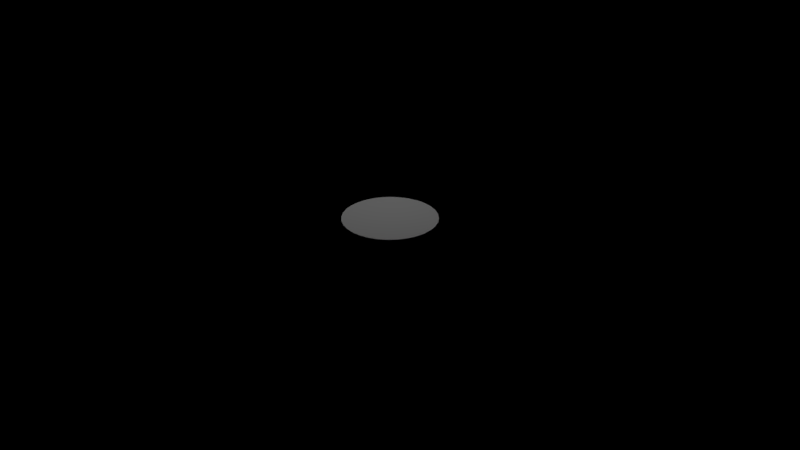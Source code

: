 # Source: 2_24.blend  (saved by Blender 2.78.0; exported with 4.5.12 LTS)
import bpy
from mathutils import Matrix  # noqa: F401  (used for matrix-valued properties, if any)

bpy.ops.wm.read_factory_settings(use_empty=True)
scene = bpy.context.scene
scene.name = 'Scene'

# ---- collections
col_collection_1 = bpy.data.collections.new('Collection 1'); scene.collection.children.link(col_collection_1)

# ---- world
world_world = bpy.data.worlds.new('World'); scene.world = world_world
world_world.use_nodes = True; world_world.node_tree.nodes.clear()
_N = world_world.node_tree.nodes; _L = world_world.node_tree.links
n0 = _N.new('ShaderNodeOutputWorld'); n0.name = 'World Output'; n0.location = (300, 300)
n1 = _N.new('ShaderNodeBsdfDiffuse'); n1.name = 'Diffuse BSDF'; n1.location = (10, 300)
n1.inputs[0].default_value = (0.07044, 0.07658, 0.06829, 1.0)
n1.inputs[1].default_value = 0.2
_L.new(n1.outputs[0], n0.inputs[0])
n0.is_active_output = True
world_world.color = (0.05088, 0.05088, 0.05088)
world_world.use_sun_shadow = False
world_world.sun_shadow_jitter_overblur = 0.0
world_world.cycles.sampling_method = 'MANUAL'

# ---- cameras
cam_camera = bpy.data.cameras.new('Camera')
cam_camera.clip_end = 100.0
cam_camera.lens = 35.0
cam_camera.sensor_width = 32.0
cam_camera.sensor_height = 18.0
cam_camera.ortho_scale = 7.314
cam_camera.dof.focus_distance = 0.0
cam_camera.dof.aperture_fstop = 128.0

# ---- lights
light_lamp = bpy.data.lights.new('Lamp', 'POINT')
light_lamp.transmission_factor = 0.0
light_lamp.cutoff_distance = 30.0
light_lamp.energy = 100.0
light_lamp.shadow_buffer_clip_start = 1.001
light_lamp.shadow_soft_size = 0.1
light_lamp.shadow_maximum_resolution = 0.006
light_lamp.use_absolute_resolution = True

# ---- meshes
me_circle_001 = bpy.data.meshes.new('Circle.001')
me_circle_001.from_pydata([(0.0, 1.0, 0.0), (-0.1951, 0.9808, 0.0), (-0.3827, 0.9239, 0.0), (-0.5556, 0.8315, 0.0), (-0.7071, 0.7071, 0.0), (-0.8315, 0.5556, 0.0), (-0.9239, 0.3827, 0.0), (-0.9808, 0.1951, 0.0), (-1.0, 7.55e-08, 0.0), (-0.9808, -0.1951, 0.0), (-0.9239, -0.3827, 0.0), (-0.8315, -0.5556, 0.0), (-0.7071, -0.7071, 0.0), (-0.5556, -0.8315, 0.0), (-0.3827, -0.9239, 0.0), (-0.1951, -0.9808, 0.0), (3.258e-07, -1.0, 0.0), (0.1951, -0.9808, 0.0), (0.3827, -0.9239, 0.0), (0.5556, -0.8315, 0.0), (0.7071, -0.7071, 0.0), (0.8315, -0.5556, 0.0), (0.9239, -0.3827, 0.0), (0.9808, -0.1951, 0.0), (1.0, 9.656e-07, 0.0), (0.9808, 0.1951, 0.0), (0.9239, 0.3827, 0.0), (0.8315, 0.5556, 0.0), (0.7071, 0.7071, 0.0), (0.5556, 0.8315, 0.0), (0.3827, 0.9239, 0.0), (0.1951, 0.9808, 0.0), (0.0, 1.0, 0.935), (-0.1951, 0.9808, 0.935), (-0.3827, 0.9239, 0.935), (-0.5556, 0.8315, 0.935), (-0.7071, 0.7071, 0.935), (-0.8315, 0.5556, 0.935), (-0.9239, 0.3827, 0.935), (-0.9808, 0.1951, 0.935), (-1.0, 7.55e-08, 0.935), (-0.9808, -0.1951, 0.935), (-0.9239, -0.3827, 0.935), (-0.8315, -0.5556, 0.935), (-0.7071, -0.7071, 0.935), (-0.5556, -0.8315, 0.935), (-0.3827, -0.9239, 0.935), (-0.1951, -0.9808, 0.935), (3.258e-07, -1.0, 0.935), (0.1951, -0.9808, 0.935), (0.3827, -0.9239, 0.935), (0.5556, -0.8315, 0.935), (0.7071, -0.7071, 0.935), (0.8315, -0.5556, 0.935), (0.9239, -0.3827, 0.935), (0.9808, -0.1951, 0.935), (1.0, 9.656e-07, 0.935), (0.9808, 0.1951, 0.935), (0.9239, 0.3827, 0.935), (0.8315, 0.5556, 0.935), (0.7071, 0.7071, 0.935), (0.5556, 0.8315, 0.935), (0.3827, 0.9239, 0.935), (0.1951, 0.9808, 0.935)], [], [(20, 21, 53, 52), (7, 8, 40, 39), (21, 22, 54, 53), (8, 9, 41, 40), (22, 23, 55, 54), (9, 10, 42, 41), (23, 24, 56, 55), (10, 11, 43, 42), (24, 25, 57, 56), (11, 12, 44, 43), (25, 26, 58, 57), (12, 13, 45, 44), (26, 27, 59, 58), (13, 14, 46, 45), (0, 1, 33, 32), (27, 28, 60, 59), (14, 15, 47, 46), (1, 2, 34, 33), (28, 29, 61, 60), (15, 16, 48, 47), (2, 3, 35, 34), (29, 30, 62, 61), (16, 17, 49, 48), (3, 4, 36, 35), (30, 31, 63, 62), (17, 18, 50, 49), (4, 5, 37, 36), (31, 0, 32, 63), (18, 19, 51, 50), (5, 6, 38, 37), (19, 20, 52, 51), (6, 7, 39, 38), (33, 34, 35, 36, 37, 38, 39, 40, 41, 42, 43, 44, 45, 46, 47, 48, 49, 50, 51, 52, 53, 54, 55, 56, 57, 58, 59, 60, 61, 62, 63, 32)])
me_circle_001.use_remesh_preserve_volume = False
me_circle_001.use_remesh_preserve_attributes = False
me_circle_001.use_mirror_vertex_groups = False
me_circle_001.update()
me_suzanne = bpy.data.meshes.new('Suzanne')
me_suzanne.from_pydata([(0.4375, -0.7656, 0.1641), (-0.4375, -0.7656, 0.1641), (0.5, -0.6875, 0.09375), (-0.5, -0.6875, 0.09375), (0.5469, -0.5781, 0.05469), (-0.5469, -0.5781, 0.05469), (0.3516, -0.6172, -0.02344), (-0.3516, -0.6172, -0.02344), (0.3516, -0.7188, 0.03125), (-0.3516, -0.7188, 0.03125), (0.3516, -0.7812, 0.1328), (-0.3516, -0.7812, 0.1328), (0.2734, -0.7969, 0.1641), (-0.2734, -0.7969, 0.1641), (0.2031, -0.7422, 0.09375), (-0.2031, -0.7422, 0.09375), (0.1562, -0.6484, 0.05469), (-0.1562, -0.6484, 0.05469), (0.07812, -0.6562, 0.2422), (-0.07812, -0.6562, 0.2422), (0.1406, -0.7422, 0.2422), (-0.1406, -0.7422, 0.2422), (0.2422, -0.7969, 0.2422), (-0.2422, -0.7969, 0.2422), (0.2734, -0.7969, 0.3281), (-0.2734, -0.7969, 0.3281), (0.2031, -0.7422, 0.3906), (-0.2031, -0.7422, 0.3906), (0.1562, -0.6484, 0.4375), (-0.1562, -0.6484, 0.4375), (0.3516, -0.6172, 0.5156), (-0.3516, -0.6172, 0.5156), (0.3516, -0.7188, 0.4531), (-0.3516, -0.7188, 0.4531), (0.3516, -0.7812, 0.3594), (-0.3516, -0.7812, 0.3594), (0.4375, -0.7656, 0.3281), (-0.4375, -0.7656, 0.3281), (0.5, -0.6875, 0.3906), (-0.5, -0.6875, 0.3906), (0.5469, -0.5781, 0.4375), (-0.5469, -0.5781, 0.4375), (0.625, -0.5625, 0.2422), (-0.625, -0.5625, 0.2422), (0.5625, -0.6719, 0.2422), (-0.5625, -0.6719, 0.2422), (0.4688, -0.7578, 0.2422), (-0.4688, -0.7578, 0.2422), (0.4766, -0.7734, 0.2422), (-0.4766, -0.7734, 0.2422), (0.4453, -0.7812, 0.3359), (-0.4453, -0.7812, 0.3359), (0.3516, -0.8047, 0.375), (-0.3516, -0.8047, 0.375), (0.2656, -0.8203, 0.3359), (-0.2656, -0.8203, 0.3359), (0.2266, -0.8203, 0.2422), (-0.2266, -0.8203, 0.2422), (0.2656, -0.8203, 0.1562), (-0.2656, -0.8203, 0.1562), (0.3516, -0.8281, 0.2422), (-0.3516, -0.8281, 0.2422), (0.3516, -0.8047, 0.1172), (-0.3516, -0.8047, 0.1172), (0.4453, -0.7812, 0.1562), (-0.4453, -0.7812, 0.1562), (0.0, -0.7422, 0.4297), (0.0, -0.8203, 0.3516), (0.0, -0.7344, -0.6797), (0.0, -0.7812, -0.3203), (0.0, -0.7969, -0.1875), (0.0, -0.7188, -0.7734), (0.0, -0.6016, 0.4062), (0.0, -0.5703, 0.5703), (0.0, 0.5469, 0.8984), (0.0, 0.8516, 0.5625), (0.0, 0.8281, 0.07031), (0.0, 0.3516, -0.3828), (0.2031, -0.5625, -0.1875), (-0.2031, -0.5625, -0.1875), (0.3125, -0.5703, -0.4375), (-0.3125, -0.5703, -0.4375), (0.3516, -0.5703, -0.6953), (-0.3516, -0.5703, -0.6953), (0.3672, -0.5312, -0.8906), (-0.3672, -0.5312, -0.8906), (0.3281, -0.5234, -0.9453), (-0.3281, -0.5234, -0.9453), (0.1797, -0.5547, -0.9688), (-0.1797, -0.5547, -0.9688), (0.0, -0.5781, -0.9844), (0.4375, -0.5312, -0.1406), (-0.4375, -0.5312, -0.1406), (0.6328, -0.5391, -0.03906), (-0.6328, -0.5391, -0.03906), (0.8281, -0.4453, 0.1484), (-0.8281, -0.4453, 0.1484), (0.8594, -0.5938, 0.4297), (-0.8594, -0.5938, 0.4297), (0.7109, -0.625, 0.4844), (-0.7109, -0.625, 0.4844), (0.4922, -0.6875, 0.6016), (-0.4922, -0.6875, 0.6016), (0.3203, -0.7344, 0.7578), (-0.3203, -0.7344, 0.7578), (0.1562, -0.7578, 0.7188), (-0.1562, -0.7578, 0.7188), (0.0625, -0.75, 0.4922), (-0.0625, -0.75, 0.4922), (0.1641, -0.7734, 0.4141), (-0.1641, -0.7734, 0.4141), (0.125, -0.7656, 0.3047), (-0.125, -0.7656, 0.3047), (0.2031, -0.7422, 0.09375), (-0.2031, -0.7422, 0.09375), (0.375, -0.7031, 0.01562), (-0.375, -0.7031, 0.01562), (0.4922, -0.6719, 0.0625), (-0.4922, -0.6719, 0.0625), (0.625, -0.6484, 0.1875), (-0.625, -0.6484, 0.1875), (0.6406, -0.6484, 0.2969), (-0.6406, -0.6484, 0.2969), (0.6016, -0.6641, 0.375), (-0.6016, -0.6641, 0.375), (0.4297, -0.7188, 0.4375), (-0.4297, -0.7188, 0.4375), (0.25, -0.7578, 0.4688), (-0.25, -0.7578, 0.4688), (0.0, -0.7344, -0.7656), (0.1094, -0.7344, -0.7188), (-0.1094, -0.7344, -0.7188), (0.1172, -0.7109, -0.8359), (-0.1172, -0.7109, -0.8359), (0.0625, -0.6953, -0.8828), (-0.0625, -0.6953, -0.8828), (0.0, -0.6875, -0.8906), (0.0, -0.75, -0.1953), (0.0, -0.7422, -0.1406), (0.1016, -0.7422, -0.1484), (-0.1016, -0.7422, -0.1484), (0.125, -0.75, -0.2266), (-0.125, -0.75, -0.2266), (0.08594, -0.7422, -0.2891), (-0.08594, -0.7422, -0.2891), (0.3984, -0.6719, -0.04688), (-0.3984, -0.6719, -0.04688), (0.6172, -0.625, 0.05469), (-0.6172, -0.625, 0.05469), (0.7266, -0.6016, 0.2031), (-0.7266, -0.6016, 0.2031), (0.7422, -0.6562, 0.375), (-0.7422, -0.6562, 0.375), (0.6875, -0.7266, 0.4141), (-0.6875, -0.7266, 0.4141), (0.4375, -0.7969, 0.5469), (-0.4375, -0.7969, 0.5469), (0.3125, -0.8359, 0.6406), (-0.3125, -0.8359, 0.6406), (0.2031, -0.8516, 0.6172), (-0.2031, -0.8516, 0.6172), (0.1016, -0.8438, 0.4297), (-0.1016, -0.8438, 0.4297), (0.125, -0.8125, -0.1016), (-0.125, -0.8125, -0.1016), (0.2109, -0.7109, -0.4453), (-0.2109, -0.7109, -0.4453), (0.25, -0.6875, -0.7031), (-0.25, -0.6875, -0.7031), (0.2656, -0.6641, -0.8203), (-0.2656, -0.6641, -0.8203), (0.2344, -0.6328, -0.9141), (-0.2344, -0.6328, -0.9141), (0.1641, -0.6328, -0.9297), (-0.1641, -0.6328, -0.9297), (0.0, -0.6406, -0.9453), (0.0, -0.7266, 0.04688), (0.0, -0.7656, 0.2109), (0.3281, -0.7422, 0.4766), (-0.3281, -0.7422, 0.4766), (0.1641, -0.75, 0.1406), (-0.1641, -0.75, 0.1406), (0.1328, -0.7578, 0.2109), (-0.1328, -0.7578, 0.2109), (0.1172, -0.7344, -0.6875), (-0.1172, -0.7344, -0.6875), (0.07812, -0.75, -0.4453), (-0.07812, -0.75, -0.4453), (0.0, -0.75, -0.4453), (0.0, -0.7422, -0.3281), (0.09375, -0.7812, -0.2734), (-0.09375, -0.7812, -0.2734), (0.1328, -0.7969, -0.2266), (-0.1328, -0.7969, -0.2266), (0.1094, -0.7812, -0.1328), (-0.1094, -0.7812, -0.1328), (0.03906, -0.7812, -0.125), (-0.03906, -0.7812, -0.125), (0.0, -0.8281, -0.2031), (0.04688, -0.8125, -0.1484), (-0.04688, -0.8125, -0.1484), (0.09375, -0.8125, -0.1562), (-0.09375, -0.8125, -0.1562), (0.1094, -0.8281, -0.2266), (-0.1094, -0.8281, -0.2266), (0.07812, -0.8047, -0.25), (-0.07812, -0.8047, -0.25), (0.0, -0.8047, -0.2891), (0.2578, -0.5547, -0.3125), (-0.2578, -0.5547, -0.3125), (0.1641, -0.7109, -0.2422), (-0.1641, -0.7109, -0.2422), (0.1797, -0.7109, -0.3125), (-0.1797, -0.7109, -0.3125), (0.2344, -0.5547, -0.25), (-0.2344, -0.5547, -0.25), (0.0, -0.6875, -0.875), (0.04688, -0.6875, -0.8672), (-0.04688, -0.6875, -0.8672), (0.09375, -0.7109, -0.8203), (-0.09375, -0.7109, -0.8203), (0.09375, -0.7266, -0.7422), (-0.09375, -0.7266, -0.7422), (0.0, -0.6562, -0.7812), (0.09375, -0.6641, -0.75), (-0.09375, -0.6641, -0.75), (0.09375, -0.6406, -0.8125), (-0.09375, -0.6406, -0.8125), (0.04688, -0.6328, -0.8516), (-0.04688, -0.6328, -0.8516), (0.0, -0.6328, -0.8594), (0.1719, -0.7812, 0.2188), (-0.1719, -0.7812, 0.2188), (0.1875, -0.7734, 0.1562), (-0.1875, -0.7734, 0.1562), (0.3359, -0.7578, 0.4297), (-0.3359, -0.7578, 0.4297), (0.2734, -0.7734, 0.4219), (-0.2734, -0.7734, 0.4219), (0.4219, -0.7734, 0.3984), (-0.4219, -0.7734, 0.3984), (0.5625, -0.6953, 0.3516), (-0.5625, -0.6953, 0.3516), (0.5859, -0.6875, 0.2891), (-0.5859, -0.6875, 0.2891), (0.5781, -0.6797, 0.1953), (-0.5781, -0.6797, 0.1953), (0.4766, -0.7188, 0.1016), (-0.4766, -0.7188, 0.1016), (0.375, -0.7422, 0.0625), (-0.375, -0.7422, 0.0625), (0.2266, -0.7812, 0.1094), (-0.2266, -0.7812, 0.1094), (0.1797, -0.7812, 0.2969), (-0.1797, -0.7812, 0.2969), (0.2109, -0.7812, 0.375), (-0.2109, -0.7812, 0.375), (0.2344, -0.7578, 0.3594), (-0.2344, -0.7578, 0.3594), (0.1953, -0.7578, 0.2969), (-0.1953, -0.7578, 0.2969), (0.2422, -0.7578, 0.125), (-0.2422, -0.7578, 0.125), (0.375, -0.7266, 0.08594), (-0.375, -0.7266, 0.08594), (0.4609, -0.7031, 0.1172), (-0.4609, -0.7031, 0.1172), (0.5469, -0.6719, 0.2109), (-0.5469, -0.6719, 0.2109), (0.5547, -0.6719, 0.2812), (-0.5547, -0.6719, 0.2812), (0.5312, -0.6797, 0.3359), (-0.5312, -0.6797, 0.3359), (0.4141, -0.75, 0.3906), (-0.4141, -0.75, 0.3906), (0.2812, -0.7656, 0.3984), (-0.2812, -0.7656, 0.3984), (0.3359, -0.75, 0.4062), (-0.3359, -0.75, 0.4062), (0.2031, -0.75, 0.1719), (-0.2031, -0.75, 0.1719), (0.1953, -0.75, 0.2266), (-0.1953, -0.75, 0.2266), (0.1094, -0.6094, 0.4609), (-0.1094, -0.6094, 0.4609), (0.1953, -0.6172, 0.6641), (-0.1953, -0.6172, 0.6641), (0.3359, -0.5938, 0.6875), (-0.3359, -0.5938, 0.6875), (0.4844, -0.5547, 0.5547), (-0.4844, -0.5547, 0.5547), (0.6797, -0.4922, 0.4531), (-0.6797, -0.4922, 0.4531), (0.7969, -0.4609, 0.4062), (-0.7969, -0.4609, 0.4062), (0.7734, -0.375, 0.1641), (-0.7734, -0.375, 0.1641), (0.6016, -0.4141, 0.0), (-0.6016, -0.4141, 0.0), (0.4375, -0.4688, -0.09375), (-0.4375, -0.4688, -0.09375), (0.0, -0.2891, 0.8984), (0.0, 0.07812, 0.9844), (0.0, 0.6719, -0.1953), (0.0, -0.1875, -0.4609), (0.0, -0.4609, -0.9766), (0.0, -0.3438, -0.8047), (0.0, -0.3203, -0.5703), (0.0, -0.2812, -0.4844), (0.8516, -0.05469, 0.2344), (-0.8516, -0.05469, 0.2344), (0.8594, 0.04688, 0.3203), (-0.8594, 0.04688, 0.3203), (0.7734, 0.4375, 0.2656), (-0.7734, 0.4375, 0.2656), (0.4609, 0.7031, 0.4375), (-0.4609, 0.7031, 0.4375), (0.7344, -0.07031, -0.04688), (-0.7344, -0.07031, -0.04688), (0.5938, 0.1641, -0.125), (-0.5938, 0.1641, -0.125), (0.6406, 0.4297, -0.007812), (-0.6406, 0.4297, -0.007812), (0.3359, 0.6641, 0.05469), (-0.3359, 0.6641, 0.05469), (0.2344, -0.4062, -0.3516), (-0.2344, -0.4062, -0.3516), (0.1797, -0.2578, -0.4141), (-0.1797, -0.2578, -0.4141), (0.2891, -0.3828, -0.7109), (-0.2891, -0.3828, -0.7109), (0.25, -0.3906, -0.5), (-0.25, -0.3906, -0.5), (0.3281, -0.3984, -0.9141), (-0.3281, -0.3984, -0.9141), (0.1406, -0.3672, -0.7578), (-0.1406, -0.3672, -0.7578), (0.125, -0.3594, -0.5391), (-0.125, -0.3594, -0.5391), (0.1641, -0.4375, -0.9453), (-0.1641, -0.4375, -0.9453), (0.2188, -0.4297, -0.2812), (-0.2188, -0.4297, -0.2812), (0.2109, -0.4688, -0.2266), (-0.2109, -0.4688, -0.2266), (0.2031, -0.5, -0.1719), (-0.2031, -0.5, -0.1719), (0.2109, -0.1641, -0.3906), (-0.2109, -0.1641, -0.3906), (0.2969, 0.2656, -0.3125), (-0.2969, 0.2656, -0.3125), (0.3438, 0.5391, -0.1484), (-0.3438, 0.5391, -0.1484), (0.4531, 0.3828, 0.8672), (-0.4531, 0.3828, 0.8672), (0.4531, 0.07031, 0.9297), (-0.4531, 0.07031, 0.9297), (0.4531, -0.2344, 0.8516), (-0.4531, -0.2344, 0.8516), (0.4609, -0.4297, 0.5234), (-0.4609, -0.4297, 0.5234), (0.7266, -0.3359, 0.4062), (-0.7266, -0.3359, 0.4062), (0.6328, -0.2812, 0.4531), (-0.6328, -0.2812, 0.4531), (0.6406, -0.05469, 0.7031), (-0.6406, -0.05469, 0.7031), (0.7969, -0.125, 0.5625), (-0.7969, -0.125, 0.5625), (0.7969, 0.1172, 0.6172), (-0.7969, 0.1172, 0.6172), (0.6406, 0.1953, 0.75), (-0.6406, 0.1953, 0.75), (0.6406, 0.4453, 0.6797), (-0.6406, 0.4453, 0.6797), (0.7969, 0.3594, 0.5391), (-0.7969, 0.3594, 0.5391), (0.6172, 0.5859, 0.3281), (-0.6172, 0.5859, 0.3281), (0.4844, 0.5469, 0.02344), (-0.4844, 0.5469, 0.02344), (0.8203, 0.2031, 0.3281), (-0.8203, 0.2031, 0.3281), (0.4062, -0.1484, -0.1719), (-0.4062, -0.1484, -0.1719), (0.4297, 0.2109, -0.1953), (-0.4297, 0.2109, -0.1953), (0.8906, 0.2344, 0.4062), (-0.8906, 0.2344, 0.4062), (0.7734, 0.125, -0.1406), (-0.7734, 0.125, -0.1406), (1.039, 0.3281, -0.1016), (-1.039, 0.3281, -0.1016), (1.281, 0.4297, 0.05469), (-1.281, 0.4297, 0.05469), (1.352, 0.4219, 0.3203), (-1.352, 0.4219, 0.3203), (1.234, 0.4219, 0.5078), (-1.234, 0.4219, 0.5078), (1.023, 0.3125, 0.4766), (-1.023, 0.3125, 0.4766), (1.016, 0.2891, 0.4141), (-1.016, 0.2891, 0.4141), (1.188, 0.3906, 0.4375), (-1.188, 0.3906, 0.4375), (1.266, 0.4062, 0.2891), (-1.266, 0.4062, 0.2891), (1.211, 0.4062, 0.07812), (-1.211, 0.4062, 0.07812), (1.031, 0.3047, -0.03906), (-1.031, 0.3047, -0.03906), (0.8281, 0.1328, -0.07031), (-0.8281, 0.1328, -0.07031), (0.9219, 0.2188, 0.3594), (-0.9219, 0.2188, 0.3594), (0.9453, 0.2891, 0.3047), (-0.9453, 0.2891, 0.3047), (0.8828, 0.2109, -0.02344), (-0.8828, 0.2109, -0.02344), (1.039, 0.3672, 0.0), (-1.039, 0.3672, 0.0), (1.188, 0.4453, 0.09375), (-1.188, 0.4453, 0.09375), (1.234, 0.4453, 0.25), (-1.234, 0.4453, 0.25), (1.172, 0.4375, 0.3594), (-1.172, 0.4375, 0.3594), (1.023, 0.3594, 0.3438), (-1.023, 0.3594, 0.3438), (0.8438, 0.2109, 0.2891), (-0.8438, 0.2109, 0.2891), (0.8359, 0.2734, 0.1719), (-0.8359, 0.2734, 0.1719), (0.7578, 0.2734, 0.09375), (-0.7578, 0.2734, 0.09375), (0.8203, 0.2734, 0.08594), (-0.8203, 0.2734, 0.08594), (0.8438, 0.2734, 0.01562), (-0.8438, 0.2734, 0.01562), (0.8125, 0.2734, -0.01562), (-0.8125, 0.2734, -0.01562), (0.7266, 0.07031, 0.0), (-0.7266, 0.07031, 0.0), (0.7188, 0.1719, -0.02344), (-0.7188, 0.1719, -0.02344), (0.7188, 0.1875, 0.03906), (-0.7188, 0.1875, 0.03906), (0.7969, 0.2109, 0.2031), (-0.7969, 0.2109, 0.2031), (0.8906, 0.2656, 0.2422), (-0.8906, 0.2656, 0.2422), (0.8906, 0.3203, 0.2344), (-0.8906, 0.3203, 0.2344), (0.8125, 0.3203, -0.01562), (-0.8125, 0.3203, -0.01562), (0.8516, 0.3203, 0.01562), (-0.8516, 0.3203, 0.01562), (0.8281, 0.3203, 0.07812), (-0.8281, 0.3203, 0.07812), (0.7656, 0.3203, 0.09375), (-0.7656, 0.3203, 0.09375), (0.8438, 0.3203, 0.1719), (-0.8438, 0.3203, 0.1719), (1.039, 0.4141, 0.3281), (-1.039, 0.4141, 0.3281), (1.188, 0.4844, 0.3438), (-1.188, 0.4844, 0.3438), (1.258, 0.4922, 0.2422), (-1.258, 0.4922, 0.2422), (1.211, 0.4844, 0.08594), (-1.211, 0.4844, 0.08594), (1.047, 0.4219, 0.0), (-1.047, 0.4219, 0.0), (0.8828, 0.2656, -0.01562), (-0.8828, 0.2656, -0.01562), (0.9531, 0.3438, 0.2891), (-0.9531, 0.3438, 0.2891), (0.8906, 0.3281, 0.1094), (-0.8906, 0.3281, 0.1094), (0.9375, 0.3359, 0.0625), (-0.9375, 0.3359, 0.0625), (1.0, 0.3672, 0.125), (-1.0, 0.3672, 0.125), (0.9609, 0.3516, 0.1719), (-0.9609, 0.3516, 0.1719), (1.016, 0.375, 0.2344), (-1.016, 0.375, 0.2344), (1.055, 0.3828, 0.1875), (-1.055, 0.3828, 0.1875), (1.109, 0.3906, 0.2109), (-1.109, 0.3906, 0.2109), (1.086, 0.3906, 0.2734), (-1.086, 0.3906, 0.2734), (1.023, 0.4844, 0.4375), (-1.023, 0.4844, 0.4375), (1.25, 0.5469, 0.4688), (-1.25, 0.5469, 0.4688), (1.367, 0.5, 0.2969), (-1.367, 0.5, 0.2969), (1.312, 0.5312, 0.05469), (-1.312, 0.5312, 0.05469), (1.039, 0.4922, -0.08594), (-1.039, 0.4922, -0.08594), (0.7891, 0.3281, -0.125), (-0.7891, 0.3281, -0.125), (0.8594, 0.3828, 0.3828), (-0.8594, 0.3828, 0.3828)], [], [(46, 0, 2, 44), (3, 1, 47, 45), (44, 2, 4, 42), (5, 3, 45, 43), (2, 8, 6, 4), (7, 9, 3, 5), (0, 10, 8, 2), (9, 11, 1, 3), (10, 12, 14, 8), (15, 13, 11, 9), (8, 14, 16, 6), (17, 15, 9, 7), (14, 20, 18, 16), (19, 21, 15, 17), (12, 22, 20, 14), (21, 23, 13, 15), (22, 24, 26, 20), (27, 25, 23, 21), (20, 26, 28, 18), (29, 27, 21, 19), (26, 32, 30, 28), (31, 33, 27, 29), (24, 34, 32, 26), (33, 35, 25, 27), (34, 36, 38, 32), (39, 37, 35, 33), (32, 38, 40, 30), (41, 39, 33, 31), (38, 44, 42, 40), (43, 45, 39, 41), (36, 46, 44, 38), (45, 47, 37, 39), (46, 36, 50, 48), (51, 37, 47, 49), (36, 34, 52, 50), (53, 35, 37, 51), (34, 24, 54, 52), (55, 25, 35, 53), (24, 22, 56, 54), (57, 23, 25, 55), (22, 12, 58, 56), (59, 13, 23, 57), (12, 10, 62, 58), (63, 11, 13, 59), (10, 0, 64, 62), (65, 1, 11, 63), (0, 46, 48, 64), (49, 47, 1, 65), (60, 64, 48), (49, 65, 61), (62, 64, 60), (61, 65, 63), (60, 58, 62), (63, 59, 61), (60, 56, 58), (59, 57, 61), (60, 54, 56), (57, 55, 61), (60, 52, 54), (55, 53, 61), (60, 50, 52), (53, 51, 61), (60, 48, 50), (51, 49, 61), (88, 173, 175, 90), (175, 174, 89, 90), (86, 171, 173, 88), (174, 172, 87, 89), (84, 169, 171, 86), (172, 170, 85, 87), (82, 167, 169, 84), (170, 168, 83, 85), (80, 165, 167, 82), (168, 166, 81, 83), (78, 91, 145, 163), (146, 92, 79, 164), (91, 93, 147, 145), (148, 94, 92, 146), (93, 95, 149, 147), (150, 96, 94, 148), (95, 97, 151, 149), (152, 98, 96, 150), (97, 99, 153, 151), (154, 100, 98, 152), (99, 101, 155, 153), (156, 102, 100, 154), (101, 103, 157, 155), (158, 104, 102, 156), (103, 105, 159, 157), (160, 106, 104, 158), (105, 107, 161, 159), (162, 108, 106, 160), (107, 66, 67, 161), (67, 66, 108, 162), (109, 127, 159, 161), (160, 128, 110, 162), (127, 178, 157, 159), (158, 179, 128, 160), (125, 155, 157, 178), (158, 156, 126, 179), (123, 153, 155, 125), (156, 154, 124, 126), (121, 151, 153, 123), (154, 152, 122, 124), (119, 149, 151, 121), (152, 150, 120, 122), (117, 147, 149, 119), (150, 148, 118, 120), (115, 145, 147, 117), (148, 146, 116, 118), (113, 163, 145, 115), (146, 164, 114, 116), (113, 180, 176, 163), (176, 181, 114, 164), (109, 161, 67, 111), (67, 162, 110, 112), (111, 67, 177, 182), (177, 67, 112, 183), (176, 180, 182, 177), (183, 181, 176, 177), (134, 136, 175, 173), (175, 136, 135, 174), (132, 134, 173, 171), (174, 135, 133, 172), (130, 132, 171, 169), (172, 133, 131, 170), (165, 186, 184, 167), (185, 187, 166, 168), (130, 169, 167, 184), (168, 170, 131, 185), (143, 189, 188, 186), (188, 189, 144, 187), (184, 186, 188, 68), (188, 187, 185, 68), (129, 130, 184, 68), (185, 131, 129, 68), (141, 192, 190, 143), (191, 193, 142, 144), (139, 194, 192, 141), (193, 195, 140, 142), (138, 196, 194, 139), (195, 197, 138, 140), (137, 70, 196, 138), (197, 70, 137, 138), (189, 143, 190, 69), (191, 144, 189, 69), (69, 190, 205, 207), (206, 191, 69, 207), (70, 198, 199, 196), (200, 198, 70, 197), (196, 199, 201, 194), (202, 200, 197, 195), (194, 201, 203, 192), (204, 202, 195, 193), (192, 203, 205, 190), (206, 204, 193, 191), (198, 203, 201, 199), (202, 204, 198, 200), (198, 207, 205, 203), (206, 207, 198, 204), (138, 139, 163, 176), (164, 140, 138, 176), (139, 141, 210, 163), (211, 142, 140, 164), (141, 143, 212, 210), (213, 144, 142, 211), (143, 186, 165, 212), (166, 187, 144, 213), (80, 208, 212, 165), (213, 209, 81, 166), (208, 214, 210, 212), (211, 215, 209, 213), (78, 163, 210, 214), (211, 164, 79, 215), (130, 129, 71, 221), (71, 129, 131, 222), (132, 130, 221, 219), (222, 131, 133, 220), (134, 132, 219, 217), (220, 133, 135, 218), (136, 134, 217, 216), (218, 135, 136, 216), (216, 217, 228, 230), (229, 218, 216, 230), (217, 219, 226, 228), (227, 220, 218, 229), (219, 221, 224, 226), (225, 222, 220, 227), (221, 71, 223, 224), (223, 71, 222, 225), (223, 230, 228, 224), (229, 230, 223, 225), (224, 228, 226), (227, 229, 225), (182, 180, 233, 231), (234, 181, 183, 232), (111, 182, 231, 253), (232, 183, 112, 254), (109, 111, 253, 255), (254, 112, 110, 256), (180, 113, 251, 233), (252, 114, 181, 234), (113, 115, 249, 251), (250, 116, 114, 252), (115, 117, 247, 249), (248, 118, 116, 250), (117, 119, 245, 247), (246, 120, 118, 248), (119, 121, 243, 245), (244, 122, 120, 246), (121, 123, 241, 243), (242, 124, 122, 244), (123, 125, 239, 241), (240, 126, 124, 242), (125, 178, 235, 239), (236, 179, 126, 240), (178, 127, 237, 235), (238, 128, 179, 236), (127, 109, 255, 237), (256, 110, 128, 238), (237, 255, 257, 275), (258, 256, 238, 276), (235, 237, 275, 277), (276, 238, 236, 278), (239, 235, 277, 273), (278, 236, 240, 274), (241, 239, 273, 271), (274, 240, 242, 272), (243, 241, 271, 269), (272, 242, 244, 270), (245, 243, 269, 267), (270, 244, 246, 268), (247, 245, 267, 265), (268, 246, 248, 266), (249, 247, 265, 263), (266, 248, 250, 264), (251, 249, 263, 261), (264, 250, 252, 262), (233, 251, 261, 279), (262, 252, 234, 280), (255, 253, 259, 257), (260, 254, 256, 258), (253, 231, 281, 259), (282, 232, 254, 260), (231, 233, 279, 281), (280, 234, 232, 282), (66, 107, 283, 72), (284, 108, 66, 72), (107, 105, 285, 283), (286, 106, 108, 284), (105, 103, 287, 285), (288, 104, 106, 286), (103, 101, 289, 287), (290, 102, 104, 288), (101, 99, 291, 289), (292, 100, 102, 290), (99, 97, 293, 291), (294, 98, 100, 292), (97, 95, 295, 293), (296, 96, 98, 294), (95, 93, 297, 295), (298, 94, 96, 296), (93, 91, 299, 297), (300, 92, 94, 298), (307, 308, 327, 337), (328, 308, 307, 338), (306, 307, 337, 335), (338, 307, 306, 336), (305, 306, 335, 339), (336, 306, 305, 340), (88, 90, 305, 339), (305, 90, 89, 340), (86, 88, 339, 333), (340, 89, 87, 334), (84, 86, 333, 329), (334, 87, 85, 330), (82, 84, 329, 331), (330, 85, 83, 332), (329, 335, 337, 331), (338, 336, 330, 332), (329, 333, 339, 335), (340, 334, 330, 336), (325, 331, 337, 327), (338, 332, 326, 328), (80, 82, 331, 325), (332, 83, 81, 326), (208, 341, 343, 214), (344, 342, 209, 215), (80, 325, 341, 208), (342, 326, 81, 209), (78, 214, 343, 345), (344, 215, 79, 346), (78, 345, 299, 91), (300, 346, 79, 92), (76, 323, 351, 303), (352, 324, 76, 303), (303, 351, 349, 77), (350, 352, 303, 77), (77, 349, 347, 304), (348, 350, 77, 304), (304, 347, 327, 308), (328, 348, 304, 308), (325, 327, 347, 341), (348, 328, 326, 342), (295, 297, 317, 309), (318, 298, 296, 310), (75, 315, 323, 76), (324, 316, 75, 76), (301, 357, 355, 302), (356, 358, 301, 302), (302, 355, 353, 74), (354, 356, 302, 74), (74, 353, 315, 75), (316, 354, 74, 75), (291, 293, 361, 363), (362, 294, 292, 364), (363, 361, 367, 365), (368, 362, 364, 366), (365, 367, 369, 371), (370, 368, 366, 372), (371, 369, 375, 373), (376, 370, 372, 374), (313, 377, 373, 375), (374, 378, 314, 376), (315, 353, 373, 377), (374, 354, 316, 378), (353, 355, 371, 373), (372, 356, 354, 374), (355, 357, 365, 371), (366, 358, 356, 372), (357, 359, 363, 365), (364, 360, 358, 366), (289, 291, 363, 359), (364, 292, 290, 360), (73, 359, 357, 301), (358, 360, 73, 301), (283, 285, 287, 289), (288, 286, 284, 290), (283, 289, 359, 73), (360, 290, 284, 73), (72, 283, 73), (73, 284, 72), (293, 295, 309, 361), (310, 296, 294, 362), (309, 311, 367, 361), (368, 312, 310, 362), (311, 381, 369, 367), (370, 382, 312, 368), (313, 375, 369, 381), (370, 376, 314, 382), (347, 349, 385, 383), (386, 350, 348, 384), (317, 383, 385, 319), (386, 384, 318, 320), (297, 299, 383, 317), (384, 300, 298, 318), (299, 343, 341, 383), (342, 344, 300, 384), (341, 347, 383), (384, 348, 342), (299, 345, 343), (344, 346, 300), (313, 321, 379, 377), (380, 322, 314, 378), (315, 377, 379, 323), (380, 378, 316, 324), (319, 385, 379, 321), (380, 386, 320, 322), (349, 351, 379, 385), (380, 352, 350, 386), (323, 379, 351), (352, 380, 324), (399, 387, 413, 401), (414, 388, 400, 402), (399, 401, 403, 397), (404, 402, 400, 398), (397, 403, 405, 395), (406, 404, 398, 396), (395, 405, 407, 393), (408, 406, 396, 394), (393, 407, 409, 391), (410, 408, 394, 392), (391, 409, 411, 389), (412, 410, 392, 390), (409, 419, 417, 411), (418, 420, 410, 412), (407, 421, 419, 409), (420, 422, 408, 410), (405, 423, 421, 407), (422, 424, 406, 408), (403, 425, 423, 405), (424, 426, 404, 406), (401, 427, 425, 403), (426, 428, 402, 404), (401, 413, 415, 427), (416, 414, 402, 428), (317, 319, 443, 441), (444, 320, 318, 442), (319, 389, 411, 443), (412, 390, 320, 444), (309, 317, 441, 311), (442, 318, 310, 312), (381, 429, 413, 387), (414, 430, 382, 388), (411, 417, 439, 443), (440, 418, 412, 444), (437, 445, 443, 439), (444, 446, 438, 440), (433, 445, 437, 435), (438, 446, 434, 436), (431, 447, 445, 433), (446, 448, 432, 434), (429, 447, 431, 449), (432, 448, 430, 450), (413, 429, 449, 415), (450, 430, 414, 416), (311, 447, 429, 381), (430, 448, 312, 382), (311, 441, 445, 447), (446, 442, 312, 448), (441, 443, 445), (446, 444, 442), (415, 449, 451, 475), (452, 450, 416, 476), (449, 431, 461, 451), (462, 432, 450, 452), (431, 433, 459, 461), (460, 434, 432, 462), (433, 435, 457, 459), (458, 436, 434, 460), (435, 437, 455, 457), (456, 438, 436, 458), (437, 439, 453, 455), (454, 440, 438, 456), (439, 417, 473, 453), (474, 418, 440, 454), (427, 415, 475, 463), (476, 416, 428, 464), (425, 427, 463, 465), (464, 428, 426, 466), (423, 425, 465, 467), (466, 426, 424, 468), (421, 423, 467, 469), (468, 424, 422, 470), (419, 421, 469, 471), (470, 422, 420, 472), (417, 419, 471, 473), (472, 420, 418, 474), (457, 455, 479, 477), (480, 456, 458, 478), (477, 479, 481, 483), (482, 480, 478, 484), (483, 481, 487, 485), (488, 482, 484, 486), (485, 487, 489, 491), (490, 488, 486, 492), (463, 475, 485, 491), (486, 476, 464, 492), (451, 483, 485, 475), (486, 484, 452, 476), (451, 461, 477, 483), (478, 462, 452, 484), (457, 477, 461, 459), (462, 478, 458, 460), (453, 473, 479, 455), (480, 474, 454, 456), (471, 481, 479, 473), (480, 482, 472, 474), (469, 487, 481, 471), (482, 488, 470, 472), (467, 489, 487, 469), (488, 490, 468, 470), (465, 491, 489, 467), (490, 492, 466, 468), (463, 491, 465), (466, 492, 464), (391, 389, 503, 501), (504, 390, 392, 502), (393, 391, 501, 499), (502, 392, 394, 500), (395, 393, 499, 497), (500, 394, 396, 498), (397, 395, 497, 495), (498, 396, 398, 496), (399, 397, 495, 493), (496, 398, 400, 494), (387, 399, 493, 505), (494, 400, 388, 506), (493, 501, 503, 505), (504, 502, 494, 506), (493, 495, 499, 501), (500, 496, 494, 502), (495, 497, 499), (500, 498, 496), (313, 381, 387, 505), (388, 382, 314, 506), (313, 505, 503, 321), (504, 506, 314, 322), (319, 321, 503, 389), (504, 322, 320, 390)])
_uv = me_suzanne.uv_layers.new(name='UVMap')
_uv.uv.foreach_set('vector', [0.3386, 0.7536, 0.3389, 0.7402, 0.3584, 0.7333, 0.3588, 0.7626, 0.2897, 0.6134, 0.3088, 0.6212, 0.3085, 0.6346, 0.2879, 0.6427, 0.3588, 0.7626, 0.3584, 0.7333, 0.3838, 0.7286, 0.3818, 0.7729, 0.2645, 0.6076, 0.2897, 0.6134, 0.2879, 0.6427, 0.2645, 0.6519, 0.3584, 0.7333, 0.3382, 0.7127, 0.3522, 0.6926, 0.3838, 0.7286, 0.2977, 0.5731, 0.3108, 0.5937, 0.2897, 0.6134, 0.2645, 0.6076, 0.3389, 0.7402, 0.3289, 0.7295, 0.3382, 0.7127, 0.3584, 0.7333, 0.3108, 0.5937, 0.3192, 0.611, 0.3088, 0.6212, 0.2897, 0.6134, 0.3289, 0.7295, 0.3153, 0.7293, 0.3101, 0.7122, 0.3382, 0.7127, 0.3389, 0.5945, 0.3329, 0.6114, 0.3192, 0.611, 0.3108, 0.5937, 0.3382, 0.7127, 0.3101, 0.7122, 0.3021, 0.6877, 0.3522, 0.6926, 0.3479, 0.5704, 0.3389, 0.5945, 0.3108, 0.5937, 0.2977, 0.5731, 0.3101, 0.7122, 0.2869, 0.73, 0.2645, 0.7216, 0.3021, 0.6877, 0.384, 0.6059, 0.3612, 0.6133, 0.3389, 0.5945, 0.3479, 0.5704, 0.3153, 0.7293, 0.3042, 0.7382, 0.2869, 0.73, 0.3101, 0.7122, 0.3612, 0.6133, 0.3436, 0.6207, 0.3329, 0.6114, 0.3389, 0.5945, 0.3042, 0.7382, 0.3044, 0.7533, 0.2879, 0.7598, 0.2869, 0.73, 0.3589, 0.6431, 0.3427, 0.6358, 0.3436, 0.6207, 0.3612, 0.6133, 0.2869, 0.73, 0.2879, 0.7598, 0.2663, 0.7721, 0.2645, 0.7216, 0.3799, 0.6562, 0.3589, 0.6431, 0.3612, 0.6133, 0.384, 0.6059, 0.2879, 0.7598, 0.3078, 0.7806, 0.3022, 0.8047, 0.2663, 0.7721, 0.3426, 0.6873, 0.3381, 0.663, 0.3589, 0.6431, 0.3799, 0.6562, 0.3044, 0.7533, 0.3137, 0.7635, 0.3078, 0.7806, 0.2879, 0.7598, 0.3381, 0.663, 0.333, 0.6456, 0.3427, 0.6358, 0.3589, 0.6431, 0.3137, 0.7635, 0.3283, 0.7637, 0.3367, 0.7818, 0.3078, 0.7806, 0.3092, 0.6629, 0.3184, 0.6451, 0.333, 0.6456, 0.3381, 0.663, 0.3078, 0.7806, 0.3367, 0.7818, 0.3493, 0.8047, 0.3022, 0.8047, 0.2955, 0.6852, 0.3092, 0.6629, 0.3381, 0.663, 0.3426, 0.6873, 0.3367, 0.7818, 0.3588, 0.7626, 0.3818, 0.7729, 0.3493, 0.8047, 0.2645, 0.6519, 0.2879, 0.6427, 0.3092, 0.6629, 0.2955, 0.6852, 0.3283, 0.7637, 0.3386, 0.7536, 0.3588, 0.7626, 0.3367, 0.7818, 0.2879, 0.6427, 0.3085, 0.6346, 0.3184, 0.6451, 0.3092, 0.6629, 0.3386, 0.7536, 0.3283, 0.7637, 0.3269, 0.7611, 0.3365, 0.7527, 0.3199, 0.6426, 0.3184, 0.6451, 0.3085, 0.6346, 0.3107, 0.6338, 0.3283, 0.7637, 0.3137, 0.7635, 0.3148, 0.7594, 0.3269, 0.7611, 0.3321, 0.6415, 0.333, 0.6456, 0.3184, 0.6451, 0.3199, 0.6426, 0.3137, 0.7635, 0.3044, 0.7533, 0.308, 0.7516, 0.3148, 0.7594, 0.3392, 0.6339, 0.3427, 0.6358, 0.333, 0.6456, 0.3321, 0.6415, 0.3044, 0.7533, 0.3042, 0.7382, 0.3088, 0.7404, 0.308, 0.7516, 0.3389, 0.6227, 0.3436, 0.6207, 0.3427, 0.6358, 0.3392, 0.6339, 0.3042, 0.7382, 0.3153, 0.7293, 0.3163, 0.7331, 0.3088, 0.7404, 0.3317, 0.6151, 0.3329, 0.6114, 0.3436, 0.6207, 0.3389, 0.6227, 0.3153, 0.7293, 0.3289, 0.7295, 0.3267, 0.733, 0.3163, 0.7331, 0.3214, 0.6145, 0.3192, 0.611, 0.3329, 0.6114, 0.3317, 0.6151, 0.3289, 0.7295, 0.3389, 0.7402, 0.3361, 0.7409, 0.3267, 0.733, 0.3116, 0.622, 0.3088, 0.6212, 0.3192, 0.611, 0.3214, 0.6145, 0.3389, 0.7402, 0.3386, 0.7536, 0.3365, 0.7527, 0.3361, 0.7409, 0.3107, 0.6338, 0.3085, 0.6346, 0.3088, 0.6212, 0.3116, 0.622, 0.3212, 0.746, 0.3361, 0.7409, 0.3365, 0.7527, 0.3107, 0.6338, 0.3116, 0.622, 0.3263, 0.6278, 0.3267, 0.733, 0.3361, 0.7409, 0.3212, 0.746, 0.3263, 0.6278, 0.3116, 0.622, 0.3214, 0.6145, 0.3212, 0.746, 0.3163, 0.7331, 0.3267, 0.733, 0.3214, 0.6145, 0.3317, 0.6151, 0.3263, 0.6278, 0.3212, 0.746, 0.3088, 0.7404, 0.3163, 0.7331, 0.3317, 0.6151, 0.3389, 0.6227, 0.3263, 0.6278, 0.3212, 0.746, 0.308, 0.7516, 0.3088, 0.7404, 0.3389, 0.6227, 0.3392, 0.6339, 0.3263, 0.6278, 0.3212, 0.746, 0.3148, 0.7594, 0.308, 0.7516, 0.3392, 0.6339, 0.3321, 0.6415, 0.3263, 0.6278, 0.3212, 0.746, 0.3269, 0.7611, 0.3148, 0.7594, 0.3321, 0.6415, 0.3199, 0.6426, 0.3263, 0.6278, 0.3212, 0.746, 0.3365, 0.7527, 0.3269, 0.7611, 0.3199, 0.6426, 0.3107, 0.6338, 0.3263, 0.6278, 0.7717, 0.321, 0.7542, 0.3201, 0.7551, 0.2855, 0.7705, 0.2857, 0.6962, 0.2855, 0.6965, 0.3201, 0.6791, 0.3208, 0.6807, 0.2855, 0.7781, 0.341, 0.7554, 0.3358, 0.7542, 0.3201, 0.7717, 0.321, 0.6965, 0.3201, 0.6951, 0.3358, 0.6724, 0.3407, 0.6791, 0.3208, 0.778, 0.3492, 0.7503, 0.3569, 0.7554, 0.3358, 0.7781, 0.341, 0.6951, 0.3358, 0.6999, 0.3569, 0.6724, 0.3489, 0.6724, 0.3407, 0.7786, 0.376, 0.7495, 0.3824, 0.7503, 0.3569, 0.778, 0.3492, 0.6999, 0.3569, 0.7004, 0.3825, 0.6714, 0.3757, 0.6724, 0.3489, 0.7941, 0.4213, 0.7609, 0.4343, 0.7495, 0.3824, 0.7786, 0.376, 0.7004, 0.3825, 0.6882, 0.4342, 0.6552, 0.4208, 0.6714, 0.3757, 0.8084, 0.4804, 0.8394, 0.5192, 0.8122, 0.5372, 0.755, 0.5111, 0.6354, 0.5363, 0.6085, 0.518, 0.64, 0.4796, 0.693, 0.5111, 0.8394, 0.5192, 0.8564, 0.5536, 0.8417, 0.5665, 0.8122, 0.5372, 0.6055, 0.5652, 0.591, 0.5521, 0.6085, 0.518, 0.6354, 0.5363, 0.8564, 0.5536, 0.8763, 0.5913, 0.8489, 0.5914, 0.8417, 0.5665, 0.5979, 0.59, 0.5706, 0.5895, 0.591, 0.5521, 0.6055, 0.5652, 0.8763, 0.5913, 0.855, 0.6168, 0.8427, 0.6129, 0.8489, 0.5914, 0.6038, 0.6116, 0.5915, 0.6153, 0.5706, 0.5895, 0.5979, 0.59, 0.855, 0.6168, 0.8441, 0.6282, 0.8335, 0.6182, 0.8427, 0.6129, 0.613, 0.6171, 0.6022, 0.6268, 0.5915, 0.6153, 0.6038, 0.6116, 0.8441, 0.6282, 0.8153, 0.643, 0.8048, 0.6315, 0.8335, 0.6182, 0.6415, 0.6307, 0.6308, 0.6421, 0.6022, 0.6268, 0.613, 0.6171, 0.8153, 0.643, 0.7955, 0.6487, 0.7923, 0.6389, 0.8048, 0.6315, 0.6538, 0.6383, 0.6505, 0.6481, 0.6308, 0.6421, 0.6415, 0.6307, 0.7955, 0.6487, 0.7864, 0.65, 0.7834, 0.6406, 0.7923, 0.6389, 0.6627, 0.6401, 0.6596, 0.6495, 0.6505, 0.6481, 0.6538, 0.6383, 0.7864, 0.65, 0.7527, 0.6526, 0.7554, 0.6293, 0.7834, 0.6406, 0.6909, 0.6292, 0.6933, 0.6526, 0.6596, 0.6495, 0.6627, 0.6401, 0.7527, 0.6526, 0.7317, 0.6514, 0.7278, 0.6215, 0.7554, 0.6293, 0.7186, 0.6219, 0.7142, 0.6517, 0.6933, 0.6526, 0.6909, 0.6292, 0.7675, 0.6179, 0.7827, 0.6212, 0.7834, 0.6406, 0.7554, 0.6293, 0.6627, 0.6401, 0.6637, 0.6208, 0.679, 0.6177, 0.6909, 0.6292, 0.7827, 0.6212, 0.7924, 0.6202, 0.7923, 0.6389, 0.7834, 0.6406, 0.6538, 0.6383, 0.654, 0.6197, 0.6637, 0.6208, 0.6627, 0.6401, 0.8051, 0.6162, 0.8048, 0.6315, 0.7923, 0.6389, 0.7924, 0.6202, 0.6538, 0.6383, 0.6415, 0.6307, 0.6413, 0.6154, 0.654, 0.6197, 0.8266, 0.6083, 0.8335, 0.6182, 0.8048, 0.6315, 0.8051, 0.6162, 0.6415, 0.6307, 0.613, 0.6171, 0.62, 0.6072, 0.6413, 0.6154, 0.8337, 0.5998, 0.8427, 0.6129, 0.8335, 0.6182, 0.8266, 0.6083, 0.613, 0.6171, 0.6038, 0.6116, 0.613, 0.5986, 0.62, 0.6072, 0.8353, 0.5847, 0.8489, 0.5914, 0.8427, 0.6129, 0.8337, 0.5998, 0.6038, 0.6116, 0.5979, 0.59, 0.6117, 0.5835, 0.613, 0.5986, 0.8217, 0.5611, 0.8417, 0.5665, 0.8489, 0.5914, 0.8353, 0.5847, 0.5979, 0.59, 0.6055, 0.5652, 0.6256, 0.5601, 0.6117, 0.5835, 0.8036, 0.5485, 0.8122, 0.5372, 0.8417, 0.5665, 0.8217, 0.5611, 0.6055, 0.5652, 0.6354, 0.5363, 0.6439, 0.5477, 0.6256, 0.5601, 0.7684, 0.556, 0.755, 0.5111, 0.8122, 0.5372, 0.8036, 0.5485, 0.6354, 0.5363, 0.693, 0.5111, 0.679, 0.5558, 0.6439, 0.5477, 0.7684, 0.556, 0.76, 0.5664, 0.724, 0.5455, 0.755, 0.5111, 0.7235, 0.5459, 0.6872, 0.5663, 0.679, 0.5558, 0.693, 0.5111, 0.7675, 0.6179, 0.7554, 0.6293, 0.7278, 0.6215, 0.7542, 0.6006, 0.7186, 0.6219, 0.6909, 0.6292, 0.679, 0.6177, 0.6925, 0.6005, 0.7542, 0.6006, 0.7278, 0.6215, 0.724, 0.5836, 0.7537, 0.5813, 0.723, 0.584, 0.7186, 0.6219, 0.6925, 0.6005, 0.6933, 0.5813, 0.724, 0.5455, 0.76, 0.5664, 0.7537, 0.5813, 0.724, 0.5836, 0.6933, 0.5813, 0.6872, 0.5663, 0.7235, 0.5459, 0.723, 0.584, 0.6475, 0.0186, 0.6364, 0.01354, 0.6395, 0.0002302, 0.6701, 0.007776, 0.4935, 0.1747, 0.505, 0.1716, 0.5097, 0.181, 0.5011, 0.2011, 0.6568, 0.02977, 0.6475, 0.0186, 0.6701, 0.007776, 0.6836, 0.01241, 0.5011, 0.2011, 0.5097, 0.181, 0.5198, 0.1887, 0.5056, 0.2127, 0.6535, 0.05588, 0.6568, 0.02977, 0.6836, 0.01241, 0.688, 0.03226, 0.5056, 0.2127, 0.5198, 0.1887, 0.5425, 0.1848, 0.5231, 0.2159, 0.6828, 0.1096, 0.6548, 0.1135, 0.6561, 0.06233, 0.685, 0.05628, 0.5482, 0.1868, 0.5932, 0.1836, 0.5908, 0.2085, 0.544, 0.2124, 0.6535, 0.05588, 0.688, 0.03226, 0.685, 0.05628, 0.6561, 0.06233, 0.544, 0.2124, 0.5231, 0.2159, 0.5425, 0.1848, 0.5482, 0.1868, 0.661, 0.1455, 0.6425, 0.1392, 0.6391, 0.1157, 0.6548, 0.1135, 0.5945, 0.1696, 0.6155, 0.1715, 0.6221, 0.1878, 0.5932, 0.1836, 0.6561, 0.06233, 0.6548, 0.1135, 0.6391, 0.1157, 0.6323, 0.06826, 0.5945, 0.1696, 0.5932, 0.1836, 0.5482, 0.1868, 0.5525, 0.1657, 0.6288, 0.0515, 0.6535, 0.05588, 0.6561, 0.06233, 0.6323, 0.06826, 0.5482, 0.1868, 0.5425, 0.1848, 0.5376, 0.1634, 0.5525, 0.1657, 0.6715, 0.1575, 0.6637, 0.1617, 0.6592, 0.1535, 0.661, 0.1455, 0.6294, 0.1858, 0.6371, 0.1897, 0.6334, 0.197, 0.6221, 0.1878, 0.6728, 0.174, 0.6659, 0.1716, 0.6637, 0.1617, 0.6715, 0.1575, 0.6371, 0.1897, 0.6464, 0.1917, 0.6487, 0.1981, 0.6334, 0.197, 0.6585, 0.1849, 0.6608, 0.177, 0.6659, 0.1716, 0.6728, 0.174, 0.6464, 0.1917, 0.6515, 0.1868, 0.6585, 0.1849, 0.6487, 0.1981, 0.654, 0.1818, 0.6512, 0.1768, 0.6608, 0.177, 0.6585, 0.1849, 0.6515, 0.1868, 0.6512, 0.1768, 0.654, 0.1818, 0.6585, 0.1849, 0.6425, 0.1392, 0.661, 0.1455, 0.6592, 0.1535, 0.6407, 0.1467, 0.6294, 0.1858, 0.6221, 0.1878, 0.6155, 0.1715, 0.622, 0.1693, 0.6407, 0.1467, 0.6592, 0.1535, 0.656, 0.159, 0.6411, 0.1546, 0.6343, 0.1826, 0.6294, 0.1858, 0.622, 0.1693, 0.6291, 0.169, 0.6512, 0.1768, 0.646, 0.172, 0.6586, 0.1731, 0.6608, 0.177, 0.6476, 0.1847, 0.646, 0.172, 0.6512, 0.1768, 0.6515, 0.1868, 0.6608, 0.177, 0.6586, 0.1731, 0.6622, 0.1699, 0.6659, 0.1716, 0.6447, 0.1882, 0.6476, 0.1847, 0.6515, 0.1868, 0.6464, 0.1917, 0.6659, 0.1716, 0.6622, 0.1699, 0.6599, 0.1635, 0.6637, 0.1617, 0.6388, 0.1861, 0.6447, 0.1882, 0.6464, 0.1917, 0.6371, 0.1897, 0.6637, 0.1617, 0.6599, 0.1635, 0.656, 0.159, 0.6592, 0.1535, 0.6343, 0.1826, 0.6388, 0.1861, 0.6371, 0.1897, 0.6294, 0.1858, 0.646, 0.172, 0.6599, 0.1635, 0.6622, 0.1699, 0.6586, 0.1731, 0.6447, 0.1882, 0.6388, 0.1861, 0.646, 0.172, 0.6476, 0.1847, 0.646, 0.172, 0.6411, 0.1546, 0.656, 0.159, 0.6599, 0.1635, 0.6343, 0.1826, 0.6291, 0.169, 0.646, 0.172, 0.6388, 0.1861, 0.6585, 0.1849, 0.6728, 0.174, 0.6844, 0.1855, 0.6651, 0.2171, 0.6592, 0.2086, 0.6487, 0.1981, 0.6585, 0.1849, 0.688, 0.1907, 0.6728, 0.174, 0.6715, 0.1575, 0.6802, 0.1515, 0.6844, 0.1855, 0.628, 0.2049, 0.6334, 0.197, 0.6487, 0.1981, 0.6592, 0.2086, 0.6715, 0.1575, 0.661, 0.1455, 0.6805, 0.1373, 0.6802, 0.1515, 0.6153, 0.2056, 0.6221, 0.1878, 0.6334, 0.197, 0.628, 0.2049, 0.661, 0.1455, 0.6548, 0.1135, 0.6828, 0.1096, 0.6805, 0.1373, 0.5908, 0.2085, 0.5932, 0.1836, 0.6221, 0.1878, 0.6153, 0.2056, 0.7941, 0.4213, 0.8038, 0.4491, 0.7676, 0.4622, 0.7609, 0.4343, 0.6811, 0.462, 0.6451, 0.4484, 0.6552, 0.4208, 0.6882, 0.4342, 0.8038, 0.4491, 0.8068, 0.4636, 0.7711, 0.4777, 0.7676, 0.4622, 0.6774, 0.4775, 0.6419, 0.4629, 0.6451, 0.4484, 0.6811, 0.462, 0.8084, 0.4804, 0.755, 0.5111, 0.7711, 0.4777, 0.8068, 0.4636, 0.6774, 0.4775, 0.693, 0.5111, 0.64, 0.4796, 0.6419, 0.4629, 0.6535, 0.05588, 0.6288, 0.0515, 0.6287, 0.04868, 0.6498, 0.05109, 0.5352, 0.1634, 0.5376, 0.1634, 0.5425, 0.1848, 0.5382, 0.1818, 0.6568, 0.02977, 0.6535, 0.05588, 0.6498, 0.05109, 0.6521, 0.03231, 0.5382, 0.1818, 0.5425, 0.1848, 0.5198, 0.1887, 0.5218, 0.1845, 0.6475, 0.0186, 0.6568, 0.02977, 0.6521, 0.03231, 0.6435, 0.02068, 0.5218, 0.1845, 0.5198, 0.1887, 0.5097, 0.181, 0.5114, 0.1774, 0.6364, 0.01354, 0.6475, 0.0186, 0.6435, 0.02068, 0.6356, 0.01614, 0.5114, 0.1774, 0.5097, 0.181, 0.505, 0.1716, 0.5072, 0.1708, 0.6356, 0.01614, 0.6435, 0.02068, 0.6367, 0.02821, 0.6305, 0.02472, 0.5177, 0.1713, 0.5114, 0.1774, 0.5072, 0.1708, 0.5144, 0.166, 0.6435, 0.02068, 0.6521, 0.03231, 0.642, 0.03324, 0.6367, 0.02821, 0.5223, 0.1756, 0.5218, 0.1845, 0.5114, 0.1774, 0.5177, 0.1713, 0.6521, 0.03231, 0.6498, 0.05109, 0.6421, 0.04016, 0.642, 0.03324, 0.5283, 0.1755, 0.5382, 0.1818, 0.5218, 0.1845, 0.5223, 0.1756, 0.6498, 0.05109, 0.6287, 0.04868, 0.6287, 0.03772, 0.6421, 0.04016, 0.5256, 0.1639, 0.5352, 0.1634, 0.5382, 0.1818, 0.5283, 0.1755, 0.6287, 0.03772, 0.6305, 0.02472, 0.6367, 0.02821, 0.6421, 0.04016, 0.5177, 0.1713, 0.5144, 0.166, 0.5256, 0.1639, 0.5283, 0.1755, 0.6421, 0.04016, 0.6367, 0.02821, 0.642, 0.03324, 0.5223, 0.1756, 0.5177, 0.1713, 0.5283, 0.1755, 0.7537, 0.5813, 0.76, 0.5664, 0.766, 0.5711, 0.7624, 0.583, 0.6812, 0.5709, 0.6872, 0.5663, 0.6933, 0.5813, 0.6846, 0.5829, 0.7542, 0.6006, 0.7537, 0.5813, 0.7624, 0.583, 0.7651, 0.5972, 0.6846, 0.5829, 0.6933, 0.5813, 0.6925, 0.6005, 0.6816, 0.597, 0.7675, 0.6179, 0.7542, 0.6006, 0.7651, 0.5972, 0.7729, 0.6094, 0.6816, 0.597, 0.6925, 0.6005, 0.679, 0.6177, 0.6736, 0.6091, 0.76, 0.5664, 0.7684, 0.556, 0.774, 0.5635, 0.766, 0.5711, 0.6732, 0.5632, 0.679, 0.5558, 0.6872, 0.5663, 0.6812, 0.5709, 0.7684, 0.556, 0.8036, 0.5485, 0.7998, 0.5586, 0.774, 0.5635, 0.6475, 0.5579, 0.6439, 0.5477, 0.679, 0.5558, 0.6732, 0.5632, 0.8036, 0.5485, 0.8217, 0.5611, 0.8147, 0.5674, 0.7998, 0.5586, 0.6325, 0.5665, 0.6256, 0.5601, 0.6439, 0.5477, 0.6475, 0.5579, 0.8217, 0.5611, 0.8353, 0.5847, 0.8271, 0.584, 0.8147, 0.5674, 0.6198, 0.5829, 0.6117, 0.5835, 0.6256, 0.5601, 0.6325, 0.5665, 0.8353, 0.5847, 0.8337, 0.5998, 0.8253, 0.5969, 0.8271, 0.584, 0.6214, 0.5959, 0.613, 0.5986, 0.6117, 0.5835, 0.6198, 0.5829, 0.8337, 0.5998, 0.8266, 0.6083, 0.8207, 0.6048, 0.8253, 0.5969, 0.6259, 0.6038, 0.62, 0.6072, 0.613, 0.5986, 0.6214, 0.5959, 0.8266, 0.6083, 0.8051, 0.6162, 0.8028, 0.6102, 0.8207, 0.6048, 0.6437, 0.6095, 0.6413, 0.6154, 0.62, 0.6072, 0.6259, 0.6038, 0.8051, 0.6162, 0.7924, 0.6202, 0.7925, 0.6139, 0.8028, 0.6102, 0.654, 0.6133, 0.654, 0.6197, 0.6413, 0.6154, 0.6437, 0.6095, 0.7924, 0.6202, 0.7827, 0.6212, 0.7837, 0.6141, 0.7925, 0.6139, 0.6628, 0.6137, 0.6637, 0.6208, 0.654, 0.6197, 0.654, 0.6133, 0.7827, 0.6212, 0.7675, 0.6179, 0.7729, 0.6094, 0.7837, 0.6141, 0.6736, 0.6091, 0.679, 0.6177, 0.6637, 0.6208, 0.6628, 0.6137, 0.7837, 0.6141, 0.7729, 0.6094, 0.7772, 0.6054, 0.7845, 0.6108, 0.6694, 0.605, 0.6736, 0.6091, 0.6628, 0.6137, 0.6621, 0.6103, 0.7925, 0.6139, 0.7837, 0.6141, 0.7845, 0.6108, 0.7922, 0.6106, 0.6621, 0.6103, 0.6628, 0.6137, 0.654, 0.6133, 0.6544, 0.61, 0.8028, 0.6102, 0.7925, 0.6139, 0.7922, 0.6106, 0.8019, 0.6077, 0.6544, 0.61, 0.654, 0.6133, 0.6437, 0.6095, 0.6447, 0.607, 0.8207, 0.6048, 0.8028, 0.6102, 0.8019, 0.6077, 0.817, 0.6012, 0.6447, 0.607, 0.6437, 0.6095, 0.6259, 0.6038, 0.6297, 0.6003, 0.8253, 0.5969, 0.8207, 0.6048, 0.817, 0.6012, 0.821, 0.5947, 0.6297, 0.6003, 0.6259, 0.6038, 0.6214, 0.5959, 0.6257, 0.5937, 0.8271, 0.584, 0.8253, 0.5969, 0.821, 0.5947, 0.8222, 0.5853, 0.6257, 0.5937, 0.6214, 0.5959, 0.6198, 0.5829, 0.6247, 0.5843, 0.8147, 0.5674, 0.8271, 0.584, 0.8222, 0.5853, 0.8119, 0.5703, 0.6247, 0.5843, 0.6198, 0.5829, 0.6325, 0.5665, 0.6352, 0.5694, 0.7998, 0.5586, 0.8147, 0.5674, 0.8119, 0.5703, 0.7997, 0.5633, 0.6352, 0.5694, 0.6325, 0.5665, 0.6475, 0.5579, 0.6476, 0.5627, 0.774, 0.5635, 0.7998, 0.5586, 0.7997, 0.5633, 0.7771, 0.5675, 0.6476, 0.5627, 0.6475, 0.5579, 0.6732, 0.5632, 0.6701, 0.5671, 0.766, 0.5711, 0.774, 0.5635, 0.7771, 0.5675, 0.7706, 0.5752, 0.6701, 0.5671, 0.6732, 0.5632, 0.6812, 0.5709, 0.6765, 0.575, 0.7729, 0.6094, 0.7651, 0.5972, 0.77, 0.596, 0.7772, 0.6054, 0.6768, 0.5957, 0.6816, 0.597, 0.6736, 0.6091, 0.6694, 0.605, 0.7651, 0.5972, 0.7624, 0.583, 0.7693, 0.5841, 0.77, 0.596, 0.6776, 0.5839, 0.6846, 0.5829, 0.6816, 0.597, 0.6768, 0.5957, 0.7624, 0.583, 0.766, 0.5711, 0.7706, 0.5752, 0.7693, 0.5841, 0.6765, 0.575, 0.6812, 0.5709, 0.6846, 0.5829, 0.6776, 0.5839, 0.7317, 0.6514, 0.7527, 0.6526, 0.7582, 0.6891, 0.7276, 0.6878, 0.6872, 0.689, 0.6933, 0.6526, 0.7142, 0.6517, 0.7178, 0.6882, 0.7527, 0.6526, 0.7864, 0.65, 0.7905, 0.6618, 0.7582, 0.6891, 0.6553, 0.6612, 0.6596, 0.6495, 0.6933, 0.6526, 0.6872, 0.689, 0.7864, 0.65, 0.7955, 0.6487, 0.801, 0.6562, 0.7905, 0.6618, 0.6449, 0.6555, 0.6505, 0.6481, 0.6596, 0.6495, 0.6553, 0.6612, 0.7955, 0.6487, 0.8153, 0.643, 0.8267, 0.6627, 0.801, 0.6562, 0.6191, 0.6616, 0.6308, 0.6421, 0.6505, 0.6481, 0.6449, 0.6555, 0.8153, 0.643, 0.8441, 0.6282, 0.8593, 0.6399, 0.8267, 0.6627, 0.5868, 0.6384, 0.6022, 0.6268, 0.6308, 0.6421, 0.6191, 0.6616, 0.8441, 0.6282, 0.855, 0.6168, 0.8698, 0.6248, 0.8593, 0.6399, 0.5765, 0.6231, 0.5915, 0.6153, 0.6022, 0.6268, 0.5868, 0.6384, 0.855, 0.6168, 0.8763, 0.5913, 0.8909, 0.5907, 0.8698, 0.6248, 0.556, 0.5887, 0.5706, 0.5895, 0.5915, 0.6153, 0.5765, 0.6231, 0.8763, 0.5913, 0.8564, 0.5536, 0.8798, 0.5463, 0.8909, 0.5907, 0.5677, 0.5445, 0.591, 0.5521, 0.5706, 0.5895, 0.556, 0.5887, 0.8564, 0.5536, 0.8394, 0.5192, 0.8554, 0.5139, 0.8798, 0.5463, 0.5926, 0.5125, 0.6085, 0.518, 0.591, 0.5521, 0.5677, 0.5445, 0.8704, 0.3498, 0.8852, 0.363, 0.8774, 0.411, 0.8529, 0.3737, 0.5721, 0.4092, 0.565, 0.3611, 0.58, 0.3481, 0.5971, 0.3722, 0.8361, 0.3107, 0.8704, 0.3498, 0.8529, 0.3737, 0.8228, 0.3385, 0.5971, 0.3722, 0.58, 0.3481, 0.6148, 0.3095, 0.6277, 0.3375, 0.7953, 0.2894, 0.8361, 0.3107, 0.8228, 0.3385, 0.792, 0.3213, 0.6277, 0.3375, 0.6148, 0.3095, 0.656, 0.2888, 0.6587, 0.3207, 0.7717, 0.321, 0.7705, 0.2857, 0.7953, 0.2894, 0.792, 0.3213, 0.656, 0.2888, 0.6807, 0.2855, 0.6791, 0.3208, 0.6587, 0.3207, 0.7781, 0.341, 0.7717, 0.321, 0.792, 0.3213, 0.7902, 0.3424, 0.6587, 0.3207, 0.6791, 0.3208, 0.6724, 0.3407, 0.6603, 0.3419, 0.778, 0.3492, 0.7781, 0.341, 0.7902, 0.3424, 0.8065, 0.3616, 0.6603, 0.3419, 0.6724, 0.3407, 0.6724, 0.3489, 0.6437, 0.3608, 0.7786, 0.376, 0.778, 0.3492, 0.8065, 0.3616, 0.8322, 0.3976, 0.6437, 0.3608, 0.6724, 0.3489, 0.6714, 0.3757, 0.6174, 0.3965, 0.8065, 0.3616, 0.8228, 0.3385, 0.8529, 0.3737, 0.8322, 0.3976, 0.5971, 0.3722, 0.6277, 0.3375, 0.6437, 0.3608, 0.6174, 0.3965, 0.8065, 0.3616, 0.7902, 0.3424, 0.792, 0.3213, 0.8228, 0.3385, 0.6587, 0.3207, 0.6603, 0.3419, 0.6437, 0.3608, 0.6277, 0.3375, 0.8379, 0.4341, 0.8322, 0.3976, 0.8529, 0.3737, 0.8774, 0.411, 0.5971, 0.3722, 0.6174, 0.3965, 0.6112, 0.4329, 0.5721, 0.4092, 0.7941, 0.4213, 0.7786, 0.376, 0.8322, 0.3976, 0.8379, 0.4341, 0.6174, 0.3965, 0.6714, 0.3757, 0.6552, 0.4208, 0.6112, 0.4329, 0.8038, 0.4491, 0.8362, 0.4524, 0.8278, 0.4665, 0.8068, 0.4636, 0.6208, 0.4654, 0.6127, 0.4512, 0.6451, 0.4484, 0.6419, 0.4629, 0.7941, 0.4213, 0.8379, 0.4341, 0.8362, 0.4524, 0.8038, 0.4491, 0.6127, 0.4512, 0.6112, 0.4329, 0.6552, 0.4208, 0.6451, 0.4484, 0.8084, 0.4804, 0.8068, 0.4636, 0.8278, 0.4665, 0.8217, 0.4777, 0.6208, 0.4654, 0.6419, 0.4629, 0.64, 0.4796, 0.6268, 0.4767, 0.8084, 0.4804, 0.8217, 0.4777, 0.8554, 0.5139, 0.8394, 0.5192, 0.5926, 0.5125, 0.6268, 0.4767, 0.64, 0.4796, 0.6085, 0.518, 0.3588, 0.5604, 0.3541, 0.4819, 0.3986, 0.4633, 0.422, 0.538, 0.3998, 0.1116, 0.3559, 0.09152, 0.3632, 0.01317, 0.4257, 0.03767, 0.422, 0.538, 0.3986, 0.4633, 0.4586, 0.4308, 0.4909, 0.4929, 0.4587, 0.146, 0.3998, 0.1116, 0.4257, 0.03767, 0.4931, 0.08494, 0.1264, 0.5704, 0.1229, 0.627, 0.04318, 0.6254, 0.03037, 0.5875, 0.2481, 0.632, 0.1686, 0.6271, 0.1697, 0.5704, 0.264, 0.5953, 0.9036, 0.3695, 0.8997, 0.4189, 0.8774, 0.411, 0.8852, 0.363, 0.5721, 0.4092, 0.5496, 0.4168, 0.5464, 0.3673, 0.565, 0.3611, 0.8379, 0.4341, 0.8774, 0.411, 0.8997, 0.4189, 0.8362, 0.4524, 0.5496, 0.4168, 0.5721, 0.4092, 0.6112, 0.4329, 0.6127, 0.4512, 0.8909, 0.5907, 0.8798, 0.5463, 0.9535, 0.5481, 0.9552, 0.6101, 0.494, 0.5452, 0.5677, 0.5445, 0.556, 0.5887, 0.4914, 0.6071, 0.2527, 0.5699, 0.2768, 0.471, 0.3541, 0.4819, 0.3588, 0.5604, 0.3559, 0.09152, 0.2783, 0.0999, 0.2574, 0.0002302, 0.3632, 0.01317, 0.0002302, 0.4194, 0.07986, 0.3489, 0.1276, 0.4015, 0.064, 0.4792, 0.1269, 0.1645, 0.07752, 0.2155, 0.0002302, 0.1425, 0.06591, 0.08481, 0.064, 0.4792, 0.1276, 0.4015, 0.178, 0.4419, 0.1563, 0.5414, 0.1786, 0.1258, 0.1269, 0.1645, 0.06591, 0.08481, 0.1602, 0.02565, 0.1563, 0.5414, 0.178, 0.4419, 0.2768, 0.471, 0.2527, 0.5699, 0.2783, 0.0999, 0.1786, 0.1258, 0.1602, 0.02565, 0.2574, 0.0002302, 0.8593, 0.6399, 0.8698, 0.6248, 0.8898, 0.6389, 0.8915, 0.6636, 0.5563, 0.6369, 0.5765, 0.6231, 0.5868, 0.6384, 0.5543, 0.6616, 0.08048, 0.854, 0.07583, 0.8334, 0.1238, 0.8417, 0.1352, 0.8797, 0.1502, 0.841, 0.1986, 0.8366, 0.1923, 0.8568, 0.1357, 0.8779, 0.1518, 0.3329, 0.1861, 0.2855, 0.2108, 0.3428, 0.1849, 0.3828, 0.2082, 0.2259, 0.1817, 0.2823, 0.1489, 0.2338, 0.1836, 0.1851, 0.1849, 0.3828, 0.2108, 0.3428, 0.2482, 0.3805, 0.2246, 0.417, 0.2468, 0.1894, 0.2082, 0.2259, 0.1836, 0.1851, 0.2244, 0.1521, 0.3089, 0.3885, 0.2958, 0.4315, 0.2246, 0.417, 0.2482, 0.3805, 0.2244, 0.1521, 0.296, 0.14, 0.3078, 0.1834, 0.2468, 0.1894, 0.2768, 0.471, 0.178, 0.4419, 0.2246, 0.417, 0.2958, 0.4315, 0.2244, 0.1521, 0.1786, 0.1258, 0.2783, 0.0999, 0.296, 0.14, 0.178, 0.4419, 0.1276, 0.4015, 0.1849, 0.3828, 0.2246, 0.417, 0.1836, 0.1851, 0.1269, 0.1645, 0.1786, 0.1258, 0.2244, 0.1521, 0.1276, 0.4015, 0.07986, 0.3489, 0.1518, 0.3329, 0.1849, 0.3828, 0.1489, 0.2338, 0.07752, 0.2155, 0.1269, 0.1645, 0.1836, 0.1851, 0.1101, 0.927, 0.05421, 0.8875, 0.08048, 0.854, 0.1352, 0.8797, 0.1923, 0.8568, 0.2157, 0.8924, 0.1568, 0.9271, 0.1357, 0.8779, 0.8267, 0.6627, 0.8593, 0.6399, 0.8915, 0.6636, 0.8416, 0.6832, 0.5543, 0.6616, 0.5868, 0.6384, 0.6191, 0.6616, 0.6039, 0.6819, 0.0002302, 0.9554, 0.05421, 0.8875, 0.1101, 0.927, 0.06594, 0.9963, 0.1568, 0.9271, 0.2157, 0.8924, 0.264, 0.9644, 0.1952, 0.9998, 0.7582, 0.6891, 0.7905, 0.6618, 0.801, 0.6562, 0.8267, 0.6627, 0.6449, 0.6555, 0.6553, 0.6612, 0.6872, 0.689, 0.6191, 0.6616, 0.7582, 0.6891, 0.8267, 0.6627, 0.8416, 0.6832, 0.7449, 0.7236, 0.6039, 0.6819, 0.6191, 0.6616, 0.6872, 0.689, 0.7, 0.7237, 0.7276, 0.6878, 0.7582, 0.6891, 0.7449, 0.7236, 0.7, 0.7237, 0.6872, 0.689, 0.7178, 0.6882, 0.8698, 0.6248, 0.8909, 0.5907, 0.9552, 0.6101, 0.8898, 0.6389, 0.4914, 0.6071, 0.556, 0.5887, 0.5765, 0.6231, 0.5563, 0.6369, 0.1123, 0.7819, 0.1352, 0.7885, 0.1238, 0.8417, 0.07583, 0.8334, 0.1502, 0.841, 0.1431, 0.7871, 0.1665, 0.7823, 0.1986, 0.8366, 0.2702, 0.2855, 0.2841, 0.3347, 0.2108, 0.3428, 0.1861, 0.2855, 0.2082, 0.2259, 0.2812, 0.2363, 0.2657, 0.2851, 0.1817, 0.2823, 0.3089, 0.3885, 0.2482, 0.3805, 0.2108, 0.3428, 0.2841, 0.3347, 0.2082, 0.2259, 0.2468, 0.1894, 0.3078, 0.1834, 0.2812, 0.2363, 0.04318, 0.6254, 0.1229, 0.627, 0.1212, 0.6602, 0.05851, 0.6757, 0.1675, 0.6603, 0.1686, 0.6271, 0.2481, 0.632, 0.2288, 0.6809, 0.08932, 0.7323, 0.05851, 0.6757, 0.1212, 0.6602, 0.1219, 0.6932, 0.1675, 0.6603, 0.2288, 0.6809, 0.1934, 0.7348, 0.1641, 0.6932, 0.8798, 0.5463, 0.8554, 0.5139, 0.9163, 0.4799, 0.9535, 0.5481, 0.5322, 0.4775, 0.5926, 0.5125, 0.5677, 0.5445, 0.494, 0.5452, 0.8554, 0.5139, 0.8278, 0.4665, 0.8362, 0.4524, 0.9163, 0.4799, 0.6127, 0.4512, 0.6208, 0.4654, 0.5926, 0.5125, 0.5322, 0.4775, 0.8362, 0.4524, 0.8997, 0.4189, 0.9163, 0.4799, 0.5322, 0.4775, 0.5496, 0.4168, 0.6127, 0.4512, 0.8554, 0.5139, 0.8217, 0.4777, 0.8278, 0.4665, 0.6208, 0.4654, 0.6268, 0.4767, 0.5926, 0.5125, 0.3089, 0.3885, 0.3559, 0.405, 0.3575, 0.443, 0.2958, 0.4315, 0.3581, 0.1305, 0.3553, 0.1685, 0.3078, 0.1834, 0.296, 0.14, 0.2768, 0.471, 0.2958, 0.4315, 0.3575, 0.443, 0.3541, 0.4819, 0.3581, 0.1305, 0.296, 0.14, 0.2783, 0.0999, 0.3559, 0.09152, 0.4084, 0.3669, 0.4325, 0.3989, 0.3575, 0.443, 0.3559, 0.405, 0.3581, 0.1305, 0.4316, 0.177, 0.4064, 0.2083, 0.3553, 0.1685, 0.4586, 0.4308, 0.3986, 0.4633, 0.3575, 0.443, 0.4325, 0.3989, 0.3581, 0.1305, 0.3998, 0.1116, 0.4587, 0.146, 0.4316, 0.177, 0.3541, 0.4819, 0.3575, 0.443, 0.3986, 0.4633, 0.3998, 0.1116, 0.3581, 0.1305, 0.3559, 0.09152, 0.317, 0.3591, 0.307, 0.3551, 0.3095, 0.3508, 0.3166, 0.3562, 0.3071, 0.2211, 0.3047, 0.2167, 0.3149, 0.2131, 0.3144, 0.2159, 0.317, 0.3591, 0.3166, 0.3562, 0.3227, 0.3592, 0.323, 0.3608, 0.3206, 0.2131, 0.3144, 0.2159, 0.3149, 0.2131, 0.3209, 0.2115, 0.323, 0.3608, 0.3227, 0.3592, 0.3258, 0.3594, 0.3254, 0.3605, 0.3236, 0.213, 0.3206, 0.2131, 0.3209, 0.2115, 0.3233, 0.2119, 0.3254, 0.3605, 0.3258, 0.3594, 0.3301, 0.3596, 0.3293, 0.3612, 0.328, 0.2129, 0.3236, 0.213, 0.3233, 0.2119, 0.3272, 0.2114, 0.3293, 0.3612, 0.3301, 0.3596, 0.3399, 0.3587, 0.3406, 0.362, 0.3377, 0.2141, 0.328, 0.2129, 0.3272, 0.2114, 0.3385, 0.2109, 0.3406, 0.362, 0.3399, 0.3587, 0.3617, 0.3508, 0.3701, 0.3566, 0.3593, 0.2228, 0.3377, 0.2141, 0.3385, 0.2109, 0.3678, 0.2172, 0.3399, 0.3587, 0.3362, 0.3569, 0.3519, 0.3502, 0.3617, 0.3508, 0.3495, 0.223, 0.334, 0.2159, 0.3377, 0.2141, 0.3593, 0.2228, 0.3301, 0.3596, 0.3297, 0.3585, 0.3362, 0.3569, 0.3399, 0.3587, 0.334, 0.2159, 0.3276, 0.214, 0.328, 0.2129, 0.3377, 0.2141, 0.3258, 0.3594, 0.3264, 0.3588, 0.3297, 0.3585, 0.3301, 0.3596, 0.3276, 0.214, 0.3243, 0.2137, 0.3236, 0.213, 0.328, 0.2129, 0.3227, 0.3592, 0.3241, 0.3579, 0.3264, 0.3588, 0.3258, 0.3594, 0.3243, 0.2137, 0.3219, 0.2145, 0.3206, 0.2131, 0.3236, 0.213, 0.3166, 0.3562, 0.3204, 0.354, 0.3241, 0.3579, 0.3227, 0.3592, 0.3219, 0.2145, 0.3181, 0.2183, 0.3144, 0.2159, 0.3206, 0.2131, 0.3166, 0.3562, 0.3095, 0.3508, 0.3168, 0.3478, 0.3204, 0.354, 0.3143, 0.2243, 0.3071, 0.2211, 0.3144, 0.2159, 0.3181, 0.2183, 0.08932, 0.7323, 0.1219, 0.6932, 0.1321, 0.7203, 0.1157, 0.7294, 0.1518, 0.7193, 0.1641, 0.6932, 0.1934, 0.7348, 0.1673, 0.7298, 0.4084, 0.3669, 0.3701, 0.3566, 0.3617, 0.3508, 0.3767, 0.325, 0.3593, 0.2228, 0.3678, 0.2172, 0.4064, 0.2083, 0.3735, 0.2491, 0.1123, 0.7819, 0.08932, 0.7323, 0.1157, 0.7294, 0.1352, 0.7885, 0.1673, 0.7298, 0.1934, 0.7348, 0.1665, 0.7823, 0.1431, 0.7871, 0.2841, 0.3347, 0.3029, 0.3337, 0.3095, 0.3508, 0.307, 0.3551, 0.3071, 0.2211, 0.2999, 0.2379, 0.2812, 0.2363, 0.3047, 0.2167, 0.3617, 0.3508, 0.3519, 0.3502, 0.3497, 0.3412, 0.3767, 0.325, 0.347, 0.232, 0.3495, 0.223, 0.3593, 0.2228, 0.3735, 0.2491, 0.3455, 0.3392, 0.3596, 0.3193, 0.3767, 0.325, 0.3497, 0.3412, 0.3735, 0.2491, 0.3561, 0.2542, 0.3427, 0.2338, 0.347, 0.232, 0.3405, 0.3295, 0.3596, 0.3193, 0.3455, 0.3392, 0.3413, 0.3362, 0.3427, 0.2338, 0.3561, 0.2542, 0.3374, 0.2434, 0.3384, 0.2367, 0.327, 0.3321, 0.3194, 0.3184, 0.3596, 0.3193, 0.3405, 0.3295, 0.3561, 0.2542, 0.316, 0.2538, 0.324, 0.2404, 0.3374, 0.2434, 0.3029, 0.3337, 0.3194, 0.3184, 0.327, 0.3321, 0.3179, 0.339, 0.324, 0.2404, 0.316, 0.2538, 0.2999, 0.2379, 0.3151, 0.2332, 0.3095, 0.3508, 0.3029, 0.3337, 0.3179, 0.339, 0.3168, 0.3478, 0.3151, 0.2332, 0.2999, 0.2379, 0.3071, 0.2211, 0.3143, 0.2243, 0.2702, 0.2855, 0.3194, 0.3184, 0.3029, 0.3337, 0.2841, 0.3347, 0.2999, 0.2379, 0.316, 0.2538, 0.2657, 0.2851, 0.2812, 0.2363, 0.2702, 0.2855, 0.3792, 0.2891, 0.3596, 0.3193, 0.3194, 0.3184, 0.3561, 0.2542, 0.3748, 0.2851, 0.2657, 0.2851, 0.316, 0.2538, 0.3792, 0.2891, 0.3767, 0.325, 0.3596, 0.3193, 0.3561, 0.2542, 0.3735, 0.2491, 0.3748, 0.2851, 0.3168, 0.3478, 0.3179, 0.339, 0.323, 0.3422, 0.3209, 0.3489, 0.3203, 0.2301, 0.3151, 0.2332, 0.3143, 0.2243, 0.3185, 0.2234, 0.3179, 0.339, 0.327, 0.3321, 0.3293, 0.3377, 0.323, 0.3422, 0.3265, 0.2348, 0.324, 0.2404, 0.3151, 0.2332, 0.3203, 0.2301, 0.327, 0.3321, 0.3405, 0.3295, 0.3375, 0.3342, 0.3293, 0.3377, 0.3346, 0.2386, 0.3374, 0.2434, 0.324, 0.2404, 0.3265, 0.2348, 0.3405, 0.3295, 0.3413, 0.3362, 0.3384, 0.3391, 0.3375, 0.3342, 0.3357, 0.2337, 0.3384, 0.2367, 0.3374, 0.2434, 0.3346, 0.2386, 0.3413, 0.3362, 0.3455, 0.3392, 0.3435, 0.3429, 0.3384, 0.3391, 0.3409, 0.2301, 0.3427, 0.2338, 0.3384, 0.2367, 0.3357, 0.2337, 0.3455, 0.3392, 0.3497, 0.3412, 0.3465, 0.3425, 0.3435, 0.3429, 0.3438, 0.2306, 0.347, 0.232, 0.3427, 0.2338, 0.3409, 0.2301, 0.3497, 0.3412, 0.3519, 0.3502, 0.3477, 0.3484, 0.3465, 0.3425, 0.3452, 0.2247, 0.3495, 0.223, 0.347, 0.232, 0.3438, 0.2306, 0.3204, 0.354, 0.3168, 0.3478, 0.3209, 0.3489, 0.3227, 0.3544, 0.3185, 0.2234, 0.3143, 0.2243, 0.3181, 0.2183, 0.3204, 0.2179, 0.3241, 0.3579, 0.3204, 0.354, 0.3227, 0.3544, 0.325, 0.3575, 0.3204, 0.2179, 0.3181, 0.2183, 0.3219, 0.2145, 0.3228, 0.2149, 0.3264, 0.3588, 0.3241, 0.3579, 0.325, 0.3575, 0.3267, 0.3578, 0.3228, 0.2149, 0.3219, 0.2145, 0.3243, 0.2137, 0.3245, 0.2147, 0.3297, 0.3585, 0.3264, 0.3588, 0.3267, 0.3578, 0.3291, 0.3577, 0.3245, 0.2147, 0.3243, 0.2137, 0.3276, 0.214, 0.327, 0.2148, 0.3362, 0.3569, 0.3297, 0.3585, 0.3291, 0.3577, 0.3339, 0.3559, 0.327, 0.2148, 0.3276, 0.214, 0.334, 0.2159, 0.3317, 0.2168, 0.3519, 0.3502, 0.3362, 0.3569, 0.3339, 0.3559, 0.3477, 0.3484, 0.3317, 0.2168, 0.334, 0.2159, 0.3495, 0.223, 0.3452, 0.2247, 0.3384, 0.3391, 0.3435, 0.3429, 0.3366, 0.3482, 0.3342, 0.3434, 0.3341, 0.2246, 0.3409, 0.2301, 0.3357, 0.2337, 0.3315, 0.2293, 0.3342, 0.3434, 0.3366, 0.3482, 0.3308, 0.3509, 0.3286, 0.3478, 0.3284, 0.2217, 0.3341, 0.2246, 0.3315, 0.2293, 0.3261, 0.2248, 0.3286, 0.3478, 0.3308, 0.3509, 0.3276, 0.3526, 0.3254, 0.3513, 0.3253, 0.2199, 0.3284, 0.2217, 0.3261, 0.2248, 0.323, 0.2211, 0.3254, 0.3513, 0.3276, 0.3526, 0.3268, 0.3545, 0.3251, 0.3544, 0.3245, 0.2179, 0.3253, 0.2199, 0.323, 0.2211, 0.3228, 0.218, 0.3227, 0.3544, 0.3209, 0.3489, 0.3254, 0.3513, 0.3251, 0.3544, 0.323, 0.2211, 0.3185, 0.2234, 0.3204, 0.2179, 0.3228, 0.218, 0.323, 0.3422, 0.3286, 0.3478, 0.3254, 0.3513, 0.3209, 0.3489, 0.323, 0.2211, 0.3261, 0.2248, 0.3203, 0.2301, 0.3185, 0.2234, 0.323, 0.3422, 0.3293, 0.3377, 0.3342, 0.3434, 0.3286, 0.3478, 0.3315, 0.2293, 0.3265, 0.2348, 0.3203, 0.2301, 0.3261, 0.2248, 0.3384, 0.3391, 0.3342, 0.3434, 0.3293, 0.3377, 0.3375, 0.3342, 0.3265, 0.2348, 0.3315, 0.2293, 0.3357, 0.2337, 0.3346, 0.2386, 0.3465, 0.3425, 0.3477, 0.3484, 0.3366, 0.3482, 0.3435, 0.3429, 0.3341, 0.2246, 0.3452, 0.2247, 0.3438, 0.2306, 0.3409, 0.2301, 0.3339, 0.3559, 0.3308, 0.3509, 0.3366, 0.3482, 0.3477, 0.3484, 0.3341, 0.2246, 0.3284, 0.2217, 0.3317, 0.2168, 0.3452, 0.2247, 0.3291, 0.3577, 0.3276, 0.3526, 0.3308, 0.3509, 0.3339, 0.3559, 0.3284, 0.2217, 0.3253, 0.2199, 0.327, 0.2148, 0.3317, 0.2168, 0.3267, 0.3578, 0.3268, 0.3545, 0.3276, 0.3526, 0.3291, 0.3577, 0.3253, 0.2199, 0.3245, 0.2179, 0.3245, 0.2147, 0.327, 0.2148, 0.325, 0.3575, 0.3251, 0.3544, 0.3268, 0.3545, 0.3267, 0.3578, 0.3245, 0.2179, 0.3228, 0.218, 0.3228, 0.2149, 0.3245, 0.2147, 0.3227, 0.3544, 0.3251, 0.3544, 0.325, 0.3575, 0.3228, 0.2149, 0.3228, 0.218, 0.3204, 0.2179, 0.3406, 0.362, 0.3701, 0.3566, 0.3593, 0.3821, 0.3343, 0.3676, 0.3579, 0.1914, 0.3678, 0.2172, 0.3385, 0.2109, 0.3324, 0.2051, 0.3293, 0.3612, 0.3406, 0.362, 0.3343, 0.3676, 0.3279, 0.3627, 0.3324, 0.2051, 0.3385, 0.2109, 0.3272, 0.2114, 0.3259, 0.2098, 0.3254, 0.3605, 0.3293, 0.3612, 0.3279, 0.3627, 0.3257, 0.3614, 0.3259, 0.2098, 0.3272, 0.2114, 0.3233, 0.2119, 0.3236, 0.2111, 0.323, 0.3608, 0.3254, 0.3605, 0.3257, 0.3614, 0.324, 0.3619, 0.3236, 0.2111, 0.3233, 0.2119, 0.3209, 0.2115, 0.322, 0.2104, 0.317, 0.3591, 0.323, 0.3608, 0.324, 0.3619, 0.3205, 0.3649, 0.322, 0.2104, 0.3209, 0.2115, 0.3149, 0.2131, 0.3186, 0.2074, 0.307, 0.3551, 0.317, 0.3591, 0.3205, 0.3649, 0.3061, 0.3742, 0.3186, 0.2074, 0.3149, 0.2131, 0.3047, 0.2167, 0.3045, 0.1976, 0.3205, 0.3649, 0.3343, 0.3676, 0.3593, 0.3821, 0.3061, 0.3742, 0.3579, 0.1914, 0.3324, 0.2051, 0.3186, 0.2074, 0.3045, 0.1976, 0.3205, 0.3649, 0.324, 0.3619, 0.3279, 0.3627, 0.3343, 0.3676, 0.3259, 0.2098, 0.322, 0.2104, 0.3186, 0.2074, 0.3324, 0.2051, 0.324, 0.3619, 0.3257, 0.3614, 0.3279, 0.3627, 0.3259, 0.2098, 0.3236, 0.2111, 0.322, 0.2104, 0.3089, 0.3885, 0.2841, 0.3347, 0.307, 0.3551, 0.3061, 0.3742, 0.3047, 0.2167, 0.2812, 0.2363, 0.3078, 0.1834, 0.3045, 0.1976, 0.3089, 0.3885, 0.3061, 0.3742, 0.3593, 0.3821, 0.3559, 0.405, 0.3579, 0.1914, 0.3045, 0.1976, 0.3078, 0.1834, 0.3553, 0.1685, 0.4084, 0.3669, 0.3559, 0.405, 0.3593, 0.3821, 0.3701, 0.3566, 0.3579, 0.1914, 0.3553, 0.1685, 0.4064, 0.2083, 0.3678, 0.2172])
me_suzanne.use_remesh_preserve_volume = False
me_suzanne.use_remesh_preserve_attributes = False
me_suzanne.use_mirror_vertex_groups = False
me_suzanne.update()

# ---- objects
ob_circle = bpy.data.objects.new('Circle', me_circle_001)
ob_suzanne = bpy.data.objects.new('Suzanne', me_suzanne)
ob_lamp = bpy.data.objects.new('Lamp', light_lamp)
ob_camera = bpy.data.objects.new('Camera', cam_camera)

# ---- transforms, parenting, visibility, modifiers, constraints
ob_circle.location = (0.1725, 0.1096, -0.3231)
ob_circle.lineart.crease_threshold = 0.0
ob_suzanne.location = (-4.476, -1.727, 0.7888)
ob_suzanne.hide_render = True
ob_suzanne.lineart.crease_threshold = 0.0
ob_lamp.location = (-0.7223, 1.005, 5.904)
ob_lamp.rotation_euler = (0.6503, 0.05522, 1.866)
ob_lamp.lock_rotations_4d = False
ob_lamp.empty_display_type = 'ARROWS'
ob_lamp.color = (0.0, 0.0, 0.0, 0.0)
ob_lamp.lineart.crease_threshold = 0.0
ob_camera.location = (12.01, -10.77, 8.437)
ob_camera.rotation_euler = (1.109, 0.0, 0.8149)
ob_camera.lock_rotations_4d = False
ob_camera.empty_display_type = 'ARROWS'
ob_camera.color = (0.0, 0.0, 0.0, 0.0)
ob_camera.display_type = 'WIRE'
ob_camera.lineart.crease_threshold = 0.0

# ---- collection membership
col_collection_1.objects.link(ob_circle)
col_collection_1.objects.link(ob_suzanne)
col_collection_1.objects.link(ob_lamp)
col_collection_1.objects.link(ob_camera)

# ---- scene / render settings (as saved in the file)
scene.camera = ob_camera
scene.frame_start = 1; scene.frame_end = 250; scene.frame_set(1)
scene.render.engine = 'BLENDER_EEVEE_NEXT'
scene.render.resolution_percentage = 50
scene.render.dither_intensity = 0.0
scene.cycles.use_denoising = False
scene.cycles.samples = 128
scene.cycles.sampling_pattern = 'TABULATED_SOBOL'
scene.cycles.light_sampling_threshold = 0.0
scene.cycles.use_adaptive_sampling = False
scene.cycles.use_light_tree = False
scene.cycles.blur_glossy = 0.0
scene.cycles.sample_clamp_indirect = 0.0
scene.view_settings.view_transform = 'Standard'
scene.view_settings.exposure = 0.5687
bpy.context.view_layer.update()
